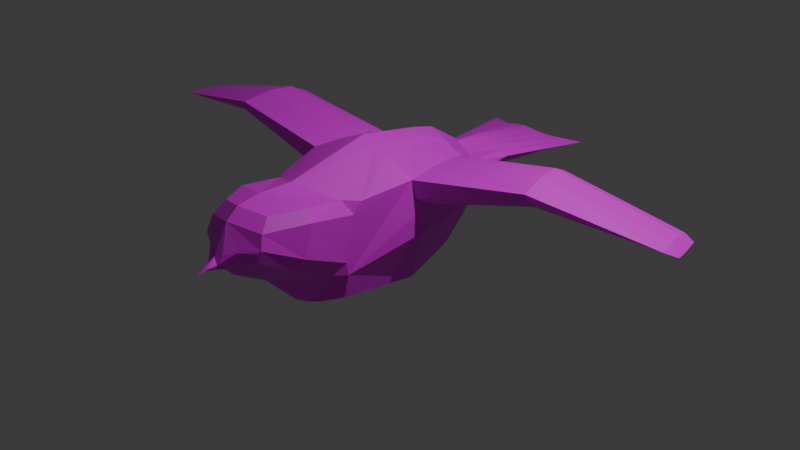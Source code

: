 # Source: pigeon.blend  (saved by Blender 4.4.32; exported with 4.5.12 LTS)
import bpy
from mathutils import Matrix  # noqa: F401  (used for matrix-valued properties, if any)

bpy.ops.wm.read_factory_settings(use_empty=True)
scene = bpy.context.scene
scene.name = 'Scene'

# ---- collections
col_collection = bpy.data.collections.new('Collection'); scene.collection.children.link(col_collection)

# ---- images (referenced by path relative to the original .blend; pixels are not part of the script)
import os
ASSET_DIR = os.environ.get("B2B_ASSET_DIR", "")  # directory of the original .blend (textures are referenced by path, not embedded)
HERE = os.path.dirname(os.path.abspath(__file__))  # packed textures are extracted next to this script under _unpacked/

def load_image(name, relpath, width, height, colorspace="sRGB"):
    """Load a texture the original file referenced (path relative to the .blend, or extracted next to this script)."""
    p = next((c for c in (os.path.join(HERE, relpath), os.path.join(ASSET_DIR, relpath)) if relpath and os.path.exists(c)), "")
    if p:
        img = bpy.data.images.load(p, check_existing=True)
        img.name = name
    else:  # same state as the original file: an image datablock whose file is absent (Cycles renders it pink)
        img = bpy.data.images.new(name, width, height)
        img.source = "FILE"
        img.filepath = "//" + (relpath or name)
    img.colorspace_settings.name = colorspace
    return img
img_pigeon_defaultmaterial_basemap_png = load_image('pigeon_DefaultMaterial_BaseMap.png', 'pigeon_DefaultMaterial_BaseMap.png', 1024, 1024, 'sRGB')

# ---- materials (node trees are filled in below, after node groups)
mat_material_001 = bpy.data.materials.new('Material.001')

# ---- material node trees
mat_material_001.use_nodes = True; mat_material_001.node_tree.nodes.clear()
_N = mat_material_001.node_tree.nodes; _L = mat_material_001.node_tree.links
n0 = _N.new('ShaderNodeBsdfPrincipled'); n0.name = 'Principled BSDF'; n0.location = (10, 300)
n1 = _N.new('ShaderNodeOutputMaterial'); n1.name = 'Material Output'; n1.location = (300, 300)
n2 = _N.new('ShaderNodeTexImage'); n2.name = 'Image Texture'; n2.location = (-280, 275)
n2.image = img_pigeon_defaultmaterial_basemap_png
_L.new(n0.outputs[0], n1.inputs[0])
_L.new(n2.outputs[0], n0.inputs[0])
n1.is_active_output = True

# ---- world
world_world = bpy.data.worlds.new('World'); scene.world = world_world
world_world.use_nodes = True; world_world.node_tree.nodes.clear()
_N = world_world.node_tree.nodes; _L = world_world.node_tree.links
n0 = _N.new('ShaderNodeOutputWorld'); n0.name = 'World Output'; n0.location = (300, 300)
n1 = _N.new('ShaderNodeBackground'); n1.name = 'Background'; n1.location = (10, 300)
n1.inputs[0].default_value = (0.05088, 0.05088, 0.05088, 1.0)
_L.new(n1.outputs[0], n0.inputs[0])
n0.is_active_output = True
world_world.color = (0.05088, 0.05088, 0.05088)
world_world.sun_shadow_jitter_overblur = 0.0

# ---- lights
light_light = bpy.data.lights.new('Light', 'POINT')
light_light.energy = 1000.0
light_light.shadow_soft_size = 0.1

# ---- meshes
me_cube_001 = bpy.data.meshes.new('Cube.001')
me_cube_001.from_pydata([(0.5563, -1.288, -0.5462), (0.5403, 0.6769, -0.5822), (0.6203, 0.7782, 0.5419), (0.0, 0.8566, -0.7188), (0.0, 0.9874, 0.7046), (0.7148, 0.9783, -3.276e-09), (0.6461, -0.19, -0.7188), (0.7626, -0.3355, 0.6514), (0.0, -1.506, -0.6902), (0.0, -1.506, 0.8189), (0.9102, -0.3355, 0.01807), (0.0, -1.964, -0.2289), (0.0, -0.19, -0.9004), (0.0, -0.2924, 1.006), (0.0, -1.98, 0.8587), (0.0, -2.438, 0.05538), (0.2155, 1.485, -0.1586), (0.0, 1.575, -0.2209), (0.0, 1.56, 0.3333), (0.214, 1.473, 0.2524), (0.353, 1.575, -1.131e-08), (0.2723, 1.999, -0.09813), (0.0, 2.084, -0.2048), (0.0, 2.112, 0.2665), (0.2664, 2.037, 0.1852), (0.456, 2.046, 0.07204), (0.3309, 3.297, -0.261), (0.0, 3.141, -0.2969), (0.0, 3.11, 0.06247), (0.3218, 3.076, 0.0233), (0.7285, 3.476, -0.1189), (0.0, 3.298, -0.1198), (0.4733, -1.208, 0.6324), (0.5962, -1.146, 0.4675), (0.608, -1.025, 0.5981), (0.474, -1.803, 0.7434), (0.5922, -1.8, 0.6159), (0.3178, -2.181, 0.7547), (0.38, -2.325, 0.6211), (0.0, -2.3, 0.8279), (0.0, -2.468, 0.7051), (0.6105, -1.295, -0.07418), (0.5031, -1.46, -0.2053), (0.6237, -1.283, -0.2326), (0.6141, -1.941, 0.2445), (0.5149, -2.057, 0.1289), (0.4156, -2.385, 0.459), (0.0, -2.906, 0.2438), (0.0, -2.67, 0.3714), (0.3866, -2.42, 0.4278), (0.3807, -2.398, 0.3101), (0.2515, -1.712, -0.244), (0.2574, -2.248, 0.09214), (0.2051, -2.535, 0.4265), (0.1904, -2.529, 0.305), (0.1258, -1.858, -0.2382), (0.1287, -2.363, 0.06423), (0.0904, -2.636, 0.3946), (0.07007, -2.698, 0.3033), (0.0, -2.564, 0.1958), (0.4478, -2.228, 0.2195), (0.2239, -2.388, 0.1986), (0.09242, -2.514, 0.1932), (0.0, -2.805, 0.2596), (0.0, -2.778, 0.3169), (0.03719, -2.803, 0.2898), (0.5932, 0.2435, -0.6659), (0.6915, 0.2213, 0.6316), (0.839, 0.3214, 0.009034), (0.0, 0.3333, -0.8096), (0.0, 0.3475, 0.8658), (0.2701, 0.7668, -0.6351), (0.2854, 0.8828, 0.643), (0.2932, -1.397, -0.6505), (0.323, -0.19, -0.8096), (0.3565, -0.314, 0.8544), (0.09389, 1.53, -0.1757), (0.09315, 1.516, 0.2928), (0.1546, 2.042, -0.153), (0.1517, 2.074, 0.2259), (0.1978, 3.219, -0.2789), (0.1932, 3.093, 0.04288), (0.3965, 3.387, -0.1193), (0.3209, 0.2844, 0.738), (0.1351, 0.8117, -0.6924), (0.1615, -0.19, -0.855), (0.1782, -0.3032, 0.93), (0.03311, 1.552, -0.2123), (0.09578, 2.063, -0.1774), (0.1312, 3.18, -0.2879), (0.2306, 3.342, -0.1196), (0.1427, 0.9351, 0.6738), (0.1466, -1.452, -0.6827), (0.03274, 1.538, 0.3131), (0.09432, 2.093, 0.2462), (0.1289, 3.101, 0.05267), (0.1605, 0.316, 0.8126), (0.5667, 0.4602, -0.6395), (0.6559, 0.4998, 0.6065), (0.7769, 0.6498, 0.004517), (0.0, 0.595, -0.7642), (0.0, 0.6674, 0.7959), (0.2834, 0.5276, -0.7019), (0.3031, 0.5836, 0.6905), (0.1417, 0.5613, -0.733), (0.1516, 0.6255, 0.7539), (0.6052, 0.1447, -0.678), (0.7077, 0.0945, 0.643), (0.8674, 0.1718, 0.01109), (0.0, 0.2141, -0.8303), (0.0, 0.2017, 0.8977), (0.3026, 0.1794, -0.7541), (0.329, 0.1481, 0.7597), (0.1513, 0.1968, -0.7922), (0.1645, 0.1749, 0.8393), (0.6737, 0.3605, 0.619), (0.808, 0.4856, 0.006776), (0.0, 0.4641, -0.7869), (0.0, 0.5075, 0.8309), (0.312, 0.434, 0.7143), (0.156, 0.4707, 0.7832), (0.58, 0.3518, -0.6527), (0.1827, 0.4475, -0.9637), (0.1813, 0.4989, -0.9383), (0.2554, 0.4063, -0.7755), (0.252, 0.4093, -0.7751), (0.2564, 0.4133, -0.7729), (0.2591, 0.4096, -0.7736), (0.1775, 0.3905, -0.7803), (0.1738, 0.3857, -0.7811), (0.1704, 0.3911, -0.7807), (0.1731, 0.3931, -0.7796), (0.2477, 0.4123, -0.9155), (0.2432, 0.4171, -0.9165), (0.1932, 0.4216, -0.9249), (0.1976, 0.4253, -0.9249), (0.2334, 0.467, -0.9348), (0.2303, 0.4649, -0.934), (0.171, 0.4651, -0.9257), (0.1676, 0.4673, -0.9265), (0.2231, 0.4968, -0.9188), (0.1757, 0.5088, -0.909), (0.2516, 0.4094, -0.8455), (0.2478, 0.413, -0.8458), (0.1927, 0.4081, -0.8526), (0.1885, 0.4038, -0.8532), (0.2534, 0.4109, -0.8804), (0.2497, 0.4157, -0.88), (0.1911, 0.4174, -0.888), (0.1871, 0.4128, -0.8892), (0.2502, 0.4168, -0.8987), (0.2539, 0.4116, -0.8978), (0.1922, 0.4217, -0.9069), (0.188, 0.4172, -0.9071), (0.2487, 0.3085, -0.7913), (0.2499, 0.3101, -0.791), (0.251, 0.3086, -0.7908), (0.2503, 0.3077, -0.7909), (0.1757, 0.2926, -0.7937), (0.1769, 0.2916, -0.7938), (0.1754, 0.2901, -0.7938), (0.1745, 0.2916, -0.794), (0.2495, 0.3634, -0.9155), (0.2544, 0.3582, -0.9118), (0.188, 0.3727, -0.9198), (0.1852, 0.3686, -0.9164), (0.2318, 0.4603, -0.9671), (0.2349, 0.4638, -0.9673), (0.1674, 0.4646, -0.9594), (0.1716, 0.4609, -0.9607), (0.2194, 0.457, -0.9361), (0.2183, 0.4557, -0.9378), (0.2169, 0.4562, -0.9362), (0.2217, 0.4479, -0.9655), (0.2215, 0.4475, -0.9664), (0.2195, 0.4464, -0.9665), (0.1796, 0.4578, -0.934), (0.1784, 0.4592, -0.9316), (0.1807, 0.4582, -0.9326), (0.2076, 0.4467, -0.9679), (0.2089, 0.4482, -0.9674), (0.2098, 0.4467, -0.9678), (0.2095, 0.4562, -0.9369), (0.2083, 0.4567, -0.9354), (0.2107, 0.4565, -0.9356), (0.1948, 0.4486, -0.9664), (0.1968, 0.4471, -0.9672), (0.1946, 0.4471, -0.9668), (0.1978, 0.4572, -0.9343), (0.1965, 0.4569, -0.9356), (0.1954, 0.4574, -0.9341), (0.2352, 0.4866, -0.9452), (0.2343, 0.488, -0.9444), (0.2206, 0.495, -0.9205), (0.2217, 0.4969, -0.9185), (0.2223, 0.4873, -0.9428), (0.2236, 0.4883, -0.9437), (0.1692, 0.4981, -0.9369), (0.1703, 0.4992, -0.9375), (0.1763, 0.5087, -0.9091), (0.1777, 0.508, -0.911), (0.2057, 0.5049, -0.9181), (0.204, 0.5071, -0.9157), (0.2094, 0.4971, -0.9398), (0.2085, 0.4981, -0.9405), (0.1958, 0.4975, -0.9389), (0.1967, 0.4984, -0.9398), (0.2005, 0.5056, -0.9168), (0.2021, 0.5074, -0.9151), (0.1805, 0.3306, -0.8551), (0.1816, 0.3293, -0.8551), (0.251, 0.3327, -0.8493), (0.2522, 0.3341, -0.8491), (0.2522, 0.3448, -0.8782), (0.2534, 0.3462, -0.8782), (0.1828, 0.3497, -0.8859), (0.1839, 0.3482, -0.8857), (0.254, 0.3522, -0.8927), (0.2528, 0.3509, -0.8927), (0.184, 0.3593, -0.9013), (0.1851, 0.3576, -0.901), (0.2277, 0.4943, -0.9219), (0.2258, 0.4961, -0.9204), (0.173, 0.5083, -0.9106), (0.1716, 0.5067, -0.912), (0.2328, 0.4198, -0.8806), (0.23, 0.4197, -0.878), (0.2353, 0.419, -0.878), (0.2313, 0.4217, -0.9014), (0.2338, 0.4212, -0.8978), (0.2366, 0.4207, -0.9007), (0.2147, 0.4201, -0.8798), (0.2122, 0.4205, -0.8831), (0.2095, 0.4198, -0.881), (0.2131, 0.4227, -0.9005), (0.2159, 0.4229, -0.9033), (0.2105, 0.4229, -0.904), (0.2327, 0.45, -0.8596), (0.2297, 0.4497, -0.8571), (0.2311, 0.4517, -0.871), (0.2335, 0.4511, -0.8676), (0.2145, 0.4501, -0.8589), (0.212, 0.4507, -0.862), (0.2127, 0.4525, -0.8704), (0.2157, 0.4529, -0.8729), (0.2249, 0.4747, -0.8589), (0.2285, 0.4722, -0.8599), (0.2306, 0.4688, -0.8621), (0.2304, 0.4658, -0.8647), (0.2176, 0.4713, -0.8641), (0.2196, 0.4739, -0.8614), (0.2194, 0.4651, -0.8683), (0.2175, 0.469, -0.8659), (0.2835, 1.524, 0.1262), (0.3612, 2.041, 0.1286), (0.5251, 3.276, -0.04779), (0.0, 3.204, -0.02866), (0.7901, 0.2714, 0.3203), (0.2949, 3.24, -0.03823), (0.1797, 3.222, -0.03344), (0.7412, 0.5748, 0.3055), (0.8123, 0.1331, 0.327), (0.7657, 0.4231, 0.3129), (2.099, 0.4666, 0.8733), (2.115, 0.3412, 0.8846), (2.13, 0.2269, 0.8949), (2.179, -0.1605, 0.8375), (2.051, 0.8429, 0.7389), (2.083, 0.5921, 0.862), (2.204, 0.3863, 0.6932), (2.16, 0.6597, 0.6799), (2.224, 0.2617, 0.6993), (2.182, 0.523, 0.6866), (3.624, 0.5952, 0.5076), (3.635, 0.5114, 0.5152), (3.645, 0.435, 0.5221), (3.678, 0.1762, 0.5116), (3.592, 0.8466, 0.4494), (3.614, 0.679, 0.5001), (3.778, 0.5415, 0.4204), (3.751, 0.7027, 0.4127), (3.788, 0.473, 0.4239), (3.763, 0.6328, 0.4159), (0.6719, 0.8498, 0.3622), (0.7046, 0.8024, 0.2944), (0.6979, 0.903, 0.2188), (0.6545, 0.9423, 0.2744), (0.8533, -0.2595, 0.3551), (0.8346, -0.3355, 0.4391), (0.872, -0.3355, 0.2851), (2.128, 0.8583, 0.6385), (2.083, 0.8869, 0.6824), (2.26, -0.08436, 0.6883), (2.224, -0.1605, 0.7607), (3.738, 0.784, 0.4088), (3.592, 0.8466, 0.4494), (3.678, 0.1762, 0.5116), (3.806, 0.3054, 0.4359), (-0.5563, -1.288, -0.5462), (-0.5403, 0.6769, -0.5822), (-0.6203, 0.7782, 0.5419), (-0.7148, 0.9783, -3.276e-09), (-0.6461, -0.19, -0.7188), (-0.7626, -0.3355, 0.6514), (-0.9102, -0.3355, 0.01807), (-0.2155, 1.485, -0.1586), (-0.214, 1.473, 0.2524), (-0.353, 1.575, -1.131e-08), (-0.2723, 1.999, -0.09813), (-0.2664, 2.037, 0.1852), (-0.456, 2.046, 0.07204), (-0.3309, 3.297, -0.261), (-0.3218, 3.076, 0.0233), (-0.7285, 3.476, -0.1189), (-0.4733, -1.208, 0.6324), (-0.5962, -1.146, 0.4675), (-0.608, -1.025, 0.5981), (-0.474, -1.803, 0.7434), (-0.5922, -1.8, 0.6159), (-0.3178, -2.181, 0.7547), (-0.38, -2.325, 0.6211), (-0.6105, -1.295, -0.07418), (-0.5031, -1.46, -0.2053), (-0.6237, -1.283, -0.2326), (-0.6141, -1.941, 0.2445), (-0.5149, -2.057, 0.1289), (-0.4156, -2.385, 0.459), (-0.3866, -2.42, 0.4278), (-0.3807, -2.398, 0.3101), (-0.2515, -1.712, -0.244), (-0.2574, -2.248, 0.09214), (-0.2051, -2.535, 0.4265), (-0.1904, -2.529, 0.305), (-0.1258, -1.858, -0.2382), (-0.1287, -2.363, 0.06423), (-0.0904, -2.636, 0.3946), (-0.07007, -2.698, 0.3033), (-0.4478, -2.228, 0.2195), (-0.2239, -2.388, 0.1986), (-0.09242, -2.514, 0.1932), (-0.03719, -2.803, 0.2898), (-0.5932, 0.2435, -0.6659), (-0.6915, 0.2213, 0.6316), (-0.839, 0.3214, 0.009034), (-0.2701, 0.7668, -0.6351), (-0.2854, 0.8828, 0.643), (-0.2932, -1.397, -0.6505), (-0.323, -0.19, -0.8096), (-0.3565, -0.314, 0.8544), (-0.09389, 1.53, -0.1757), (-0.09315, 1.516, 0.2928), (-0.1546, 2.042, -0.153), (-0.1517, 2.074, 0.2259), (-0.1978, 3.219, -0.2789), (-0.1932, 3.093, 0.04288), (-0.3965, 3.387, -0.1193), (-0.3209, 0.2844, 0.738), (-0.1351, 0.8117, -0.6924), (-0.1615, -0.19, -0.855), (-0.1782, -0.3032, 0.93), (-0.03311, 1.552, -0.2123), (-0.09578, 2.063, -0.1774), (-0.1312, 3.18, -0.2879), (-0.2306, 3.342, -0.1196), (-0.1427, 0.9351, 0.6738), (-0.1466, -1.452, -0.6827), (-0.03274, 1.538, 0.3131), (-0.09432, 2.093, 0.2462), (-0.1289, 3.101, 0.05267), (-0.1605, 0.316, 0.8126), (-0.5667, 0.4602, -0.6395), (-0.6559, 0.4998, 0.6065), (-0.7769, 0.6498, 0.004517), (-0.2834, 0.5276, -0.7019), (-0.3031, 0.5836, 0.6905), (-0.1417, 0.5613, -0.733), (-0.1516, 0.6255, 0.7539), (-0.6052, 0.1447, -0.678), (-0.7077, 0.0945, 0.643), (-0.8674, 0.1718, 0.01109), (-0.3026, 0.1794, -0.7541), (-0.329, 0.1481, 0.7597), (-0.1513, 0.1968, -0.7922), (-0.1645, 0.1749, 0.8393), (-0.6737, 0.3605, 0.619), (-0.808, 0.4856, 0.006776), (-0.312, 0.434, 0.7143), (-0.156, 0.4707, 0.7832), (-0.58, 0.3518, -0.6527), (-0.1827, 0.4475, -0.9637), (-0.1813, 0.4989, -0.9383), (-0.2554, 0.4063, -0.7755), (-0.252, 0.4093, -0.7751), (-0.2564, 0.4133, -0.7729), (-0.2591, 0.4096, -0.7736), (-0.1775, 0.3905, -0.7803), (-0.1738, 0.3857, -0.7811), (-0.1704, 0.3911, -0.7807), (-0.1731, 0.3931, -0.7796), (-0.2477, 0.4123, -0.9155), (-0.2432, 0.4171, -0.9165), (-0.1932, 0.4216, -0.9249), (-0.1976, 0.4253, -0.9249), (-0.2334, 0.467, -0.9348), (-0.2303, 0.4649, -0.934), (-0.171, 0.4651, -0.9257), (-0.1676, 0.4673, -0.9265), (-0.2231, 0.4968, -0.9188), (-0.1757, 0.5088, -0.909), (-0.2516, 0.4094, -0.8455), (-0.2478, 0.413, -0.8458), (-0.1927, 0.4081, -0.8526), (-0.1885, 0.4038, -0.8532), (-0.2534, 0.4109, -0.8804), (-0.2497, 0.4157, -0.88), (-0.1911, 0.4174, -0.888), (-0.1871, 0.4128, -0.8892), (-0.2502, 0.4168, -0.8987), (-0.2539, 0.4116, -0.8978), (-0.1922, 0.4217, -0.9069), (-0.188, 0.4172, -0.9071), (-0.2487, 0.3085, -0.7913), (-0.2499, 0.3101, -0.791), (-0.251, 0.3086, -0.7908), (-0.2503, 0.3077, -0.7909), (-0.1757, 0.2926, -0.7937), (-0.1769, 0.2916, -0.7938), (-0.1754, 0.2901, -0.7938), (-0.1745, 0.2916, -0.794), (-0.2495, 0.3634, -0.9155), (-0.2544, 0.3582, -0.9118), (-0.188, 0.3727, -0.9198), (-0.1852, 0.3686, -0.9164), (-0.2318, 0.4603, -0.9671), (-0.2349, 0.4638, -0.9673), (-0.1674, 0.4646, -0.9594), (-0.1716, 0.4609, -0.9607), (-0.2194, 0.457, -0.9361), (-0.2183, 0.4557, -0.9378), (-0.2169, 0.4562, -0.9362), (-0.2217, 0.4479, -0.9655), (-0.2215, 0.4475, -0.9664), (-0.2195, 0.4464, -0.9665), (-0.1796, 0.4578, -0.934), (-0.1784, 0.4592, -0.9316), (-0.1807, 0.4582, -0.9326), (-0.2076, 0.4467, -0.9679), (-0.2089, 0.4482, -0.9674), (-0.2098, 0.4467, -0.9678), (-0.2095, 0.4562, -0.9369), (-0.2083, 0.4567, -0.9354), (-0.2107, 0.4565, -0.9356), (-0.1948, 0.4486, -0.9664), (-0.1968, 0.4471, -0.9672), (-0.1946, 0.4471, -0.9668), (-0.1978, 0.4572, -0.9343), (-0.1965, 0.4569, -0.9356), (-0.1954, 0.4574, -0.9341), (-0.2352, 0.4866, -0.9452), (-0.2343, 0.488, -0.9444), (-0.2206, 0.495, -0.9205), (-0.2217, 0.4969, -0.9185), (-0.2223, 0.4873, -0.9428), (-0.2236, 0.4883, -0.9437), (-0.1692, 0.4981, -0.9369), (-0.1703, 0.4992, -0.9375), (-0.1763, 0.5087, -0.9091), (-0.1777, 0.508, -0.911), (-0.2057, 0.5049, -0.9181), (-0.204, 0.5071, -0.9157), (-0.2094, 0.4971, -0.9398), (-0.2085, 0.4981, -0.9405), (-0.1958, 0.4975, -0.9389), (-0.1967, 0.4984, -0.9398), (-0.2005, 0.5056, -0.9168), (-0.2021, 0.5074, -0.9151), (-0.1805, 0.3306, -0.8551), (-0.1816, 0.3293, -0.8551), (-0.251, 0.3327, -0.8493), (-0.2522, 0.3341, -0.8491), (-0.2522, 0.3448, -0.8782), (-0.2534, 0.3462, -0.8782), (-0.1828, 0.3497, -0.8859), (-0.1839, 0.3482, -0.8857), (-0.254, 0.3522, -0.8927), (-0.2528, 0.3509, -0.8927), (-0.184, 0.3593, -0.9013), (-0.1851, 0.3576, -0.901), (-0.2277, 0.4943, -0.9219), (-0.2258, 0.4961, -0.9204), (-0.173, 0.5083, -0.9106), (-0.1716, 0.5067, -0.912), (-0.2328, 0.4198, -0.8806), (-0.23, 0.4197, -0.878), (-0.2353, 0.419, -0.878), (-0.2313, 0.4217, -0.9014), (-0.2338, 0.4212, -0.8978), (-0.2366, 0.4207, -0.9007), (-0.2147, 0.4201, -0.8798), (-0.2122, 0.4205, -0.8831), (-0.2095, 0.4198, -0.881), (-0.2131, 0.4227, -0.9005), (-0.2159, 0.4229, -0.9033), (-0.2105, 0.4229, -0.904), (-0.2327, 0.45, -0.8596), (-0.2297, 0.4497, -0.8571), (-0.2311, 0.4517, -0.871), (-0.2335, 0.4511, -0.8676), (-0.2145, 0.4501, -0.8589), (-0.212, 0.4507, -0.862), (-0.2127, 0.4525, -0.8704), (-0.2157, 0.4529, -0.8729), (-0.2249, 0.4747, -0.8589), (-0.2285, 0.4722, -0.8599), (-0.2306, 0.4688, -0.8621), (-0.2304, 0.4658, -0.8647), (-0.2176, 0.4713, -0.8641), (-0.2196, 0.4739, -0.8614), (-0.2194, 0.4651, -0.8683), (-0.2175, 0.469, -0.8659), (-0.2835, 1.524, 0.1262), (-0.3612, 2.041, 0.1286), (-0.5251, 3.276, -0.04779), (-0.7901, 0.2714, 0.3203), (-0.2949, 3.24, -0.03823), (-0.1797, 3.222, -0.03344), (-0.7412, 0.5748, 0.3055), (-0.8123, 0.1331, 0.327), (-0.7657, 0.4231, 0.3129), (-2.099, 0.4666, 0.8733), (-2.115, 0.3412, 0.8846), (-2.13, 0.2269, 0.8949), (-2.179, -0.1605, 0.8375), (-2.051, 0.8429, 0.7389), (-2.083, 0.5921, 0.862), (-2.204, 0.3863, 0.6932), (-2.16, 0.6597, 0.6799), (-2.224, 0.2617, 0.6993), (-2.182, 0.523, 0.6866), (-3.624, 0.5952, 0.5076), (-3.635, 0.5114, 0.5152), (-3.645, 0.435, 0.5221), (-3.678, 0.1762, 0.5116), (-3.592, 0.8466, 0.4494), (-3.614, 0.679, 0.5001), (-3.778, 0.5415, 0.4204), (-3.751, 0.7027, 0.4127), (-3.788, 0.473, 0.4239), (-3.763, 0.6328, 0.4159), (-0.6719, 0.8498, 0.3622), (-0.7046, 0.8024, 0.2944), (-0.6979, 0.903, 0.2188), (-0.6545, 0.9423, 0.2744), (-0.8533, -0.2595, 0.3551), (-0.8346, -0.3355, 0.4391), (-0.872, -0.3355, 0.2851), (-2.128, 0.8583, 0.6385), (-2.083, 0.8869, 0.6824), (-2.26, -0.08436, 0.6883), (-2.224, -0.1605, 0.7607), (-3.738, 0.784, 0.4088), (-3.592, 0.8466, 0.4494), (-3.678, 0.1762, 0.5116), (-3.806, 0.3054, 0.4359), (0.8888, -0.08186, 0.01458), (0.0, 0.01206, -0.8654), (0.6257, -0.02264, -0.6984), (0.3128, -0.005287, -0.7819), (0.1564, 0.003388, -0.8236), (-0.8888, -0.08186, 0.01458), (-0.6257, -0.02264, -0.6984), (-0.3128, -0.005287, -0.7819), (-0.1564, 0.003388, -0.8236)], [(0, 51), (55, 73), (11, 92), (32, 75), (9, 86), (298, 329), (333, 346), (11, 365), (314, 348), (9, 359)], [(84, 3, 17, 87), (283, 2, 267, 291), (32, 9, 14, 35), (287, 261, 271, 292), (51, 42, 45, 52), (6, 0, 73, 74), (49, 46, 38, 40, 48, 57, 53), (35, 14, 39, 37), (41, 33, 36, 44), (0, 43, 42, 51, 55, 11, 8, 92, 73), (7, 75, 86, 13, 9, 32, 34), (6, 10, 43, 0), (44, 36, 38, 46), (61, 60, 50, 54), (87, 17, 22, 88), (253, 20, 25, 254), (5, 1, 16, 20), (72, 2, 19, 77), (254, 25, 30, 255), (20, 16, 21, 25), (77, 19, 24, 79), (258, 81, 29, 255), (80, 82, 30, 26), (88, 22, 27, 89), (25, 21, 26, 30), (79, 24, 29, 81), (32, 33, 34), (32, 35, 36, 33), (37, 39, 40, 38), (35, 37, 38, 36), (41, 42, 43), (45, 42, 41, 44), (49, 50, 60, 45, 44, 46), (57, 48, 64, 65, 58), (49, 53, 54, 50), (62, 61, 54, 58), (55, 51, 52, 56), (11, 55, 56, 15), (59, 62, 58, 65, 63), (53, 57, 58, 54), (15, 56, 62, 59), (56, 52, 61, 62), (52, 45, 60, 61), (65, 64, 47), (63, 65, 47), (120, 118, 70, 96), (128, 125, 143, 144), (261, 287, 289, 10, 564, 108), (121, 116, 68, 66), (567, 74, 85, 568), (564, 10, 6, 566), (10, 289, 288, 7, 34, 33, 41, 43), (110, 13, 86, 114), (568, 85, 12, 565), (74, 73, 92, 85), (115, 119, 83, 67), (94, 79, 81, 95), (21, 78, 80, 26), (89, 90, 82, 80), (259, 95, 81, 258), (93, 77, 79, 94), (91, 72, 77, 93), (16, 76, 78, 21), (1, 71, 76, 16), (92, 8, 12, 85), (4, 91, 93, 18), (18, 93, 94, 23), (256, 28, 95, 259), (27, 31, 90, 89), (23, 94, 95, 28), (100, 104, 131, 130, 117), (566, 6, 74, 567), (119, 120, 96, 83), (78, 88, 89, 80), (76, 87, 88, 78), (71, 84, 87, 76), (112, 75, 7, 107), (114, 86, 75, 112), (72, 91, 105, 103), (3, 84, 104, 100), (2, 72, 103, 98), (84, 71, 102, 104), (1, 5, 99, 97), (7, 288, 293, 266), (71, 1, 97, 102), (91, 4, 101, 105), (83, 96, 114, 112), (158, 129, 145, 209), (67, 83, 112, 107), (124, 155, 212, 142), (66, 68, 108, 106), (261, 257, 269, 271), (154, 159, 210, 211), (96, 70, 110, 114), (103, 105, 120, 119), (151, 217, 163, 132), (98, 103, 119, 115), (157, 156, 66, 106, 111), (97, 99, 116, 121), (115, 67, 264, 263), (104, 102, 126, 125, 128, 131), (105, 101, 118, 120), (165, 134, 139, 168), (122, 169, 198, 123), (122, 176, 178, 190, 189, 185, 187), (132, 163, 167, 136), (185, 189, 207, 205), (166, 174, 196, 192), (234, 232, 242, 243), (219, 153, 134, 165), (218, 220, 164, 162), (136, 167, 191, 221), (176, 122, 123, 200), (135, 133, 137, 170, 172, 184, 183, 188, 190, 178, 177, 138), (138, 177, 199, 141), (206, 208, 202, 204), (181, 180, 182, 184, 172, 171, 173, 175), (170, 137, 140, 194), (173, 171, 193, 195), (213, 216, 220, 218), (209, 145, 149, 215), (182, 180, 203, 201), (179, 186, 206, 204), (223, 141, 199, 200, 123, 198), (196, 194, 140, 222, 192), (188, 183, 202, 208), (168, 139, 224, 197), (160, 159, 154, 157, 111, 113), (102, 97, 121, 127, 126), (69, 161, 160, 113, 109), (162, 164, 169, 122, 187, 186, 179, 181, 175, 174, 166), (142, 212, 214, 146), (231, 226, 238, 241), (215, 149, 153, 219), (211, 210, 216, 213), (146, 214, 217, 151), (228, 235, 244, 239), (140, 137, 136, 221, 222), (251, 252, 249, 250, 245, 246, 247, 248), (237, 240, 247, 246), (148, 233, 232, 234, 236, 152), (230, 229, 225, 227, 147, 150), (152, 236, 235, 228, 230, 150, 133, 135), (144, 143, 147, 227, 226, 231, 233, 148), (239, 244, 251, 248), (243, 242, 249, 252), (241, 238, 245, 250), (124, 125, 126, 127), (128, 129, 130, 131), (151, 132, 133, 150), (145, 129, 128, 144), (135, 138, 139, 134), (137, 133, 132, 136), (138, 141, 223, 224, 139), (124, 142, 143, 125), (149, 145, 144, 148), (142, 146, 147, 143), (153, 149, 148, 152), (146, 151, 150, 147), (134, 153, 152, 135), (117, 130, 129, 158, 161, 69), (154, 155, 156, 157), (158, 159, 160, 161), (170, 171, 172), (173, 174, 175), (176, 177, 178), (179, 180, 181), (182, 183, 184), (185, 186, 187), (188, 189, 190), (210, 159, 158, 209), (218, 162, 163, 217), (169, 164, 165, 168), (162, 166, 167, 163), (194, 196, 195, 193), (173, 195, 196, 174), (191, 167, 166, 192), (170, 194, 193, 171), (201, 203, 204, 202), (208, 206, 205, 207), (199, 177, 176, 200), (182, 201, 202, 183), (207, 189, 188, 208), (198, 169, 168, 197), (179, 204, 203, 180), (206, 186, 185, 205), (216, 210, 209, 215), (154, 211, 212, 155), (211, 213, 214, 212), (220, 216, 215, 219), (213, 218, 217, 214), (164, 220, 219, 165), (192, 222, 221, 191), (223, 198, 197, 224), (124, 127, 121, 66, 156, 155), (225, 226, 227), (228, 229, 230), (231, 232, 233), (234, 235, 236), (231, 241, 242, 232), (244, 235, 234, 243), (225, 237, 238, 226), (240, 229, 228, 239), (241, 250, 249, 242), (251, 244, 243, 252), (237, 246, 245, 238), (247, 240, 239, 248), (225, 229, 240, 237), (99, 260, 262, 116), (68, 257, 261, 108), (2, 283, 286, 253, 19), (31, 256, 259, 90), (90, 259, 258, 82), (262, 260, 270, 272), (116, 262, 257, 68), (82, 258, 255, 30), (24, 254, 255, 29), (19, 253, 254, 24), (260, 284, 290, 270), (268, 263, 273, 278), (294, 295, 277, 278, 280), (263, 264, 274, 273), (264, 265, 275, 274), (266, 293, 296, 276), (286, 285, 5, 20, 253), (67, 107, 265, 264), (107, 7, 266, 265), (98, 115, 263, 268), (257, 262, 272, 269), (291, 267, 277, 295), (2, 98, 268, 267), (282, 273, 274, 279), (275, 276, 296, 297, 281), (279, 274, 275, 281), (280, 278, 273, 282), (272, 270, 280, 282), (265, 266, 276, 275), (269, 272, 282, 279), (270, 290, 294, 280), (271, 269, 279, 281), (267, 268, 278, 277), (292, 271, 281, 297), (283, 284, 285, 286), (287, 288, 289), (291, 295, 294, 290), (293, 288, 287, 292), (290, 284, 283, 291), (296, 293, 292, 297), (5, 285, 284, 260, 99), (357, 360, 17, 3), (549, 557, 533, 300), (314, 317, 14, 9), (553, 558, 537, 527), (329, 330, 325, 322), (302, 347, 346, 298), (327, 331, 335, 48, 40, 320, 326), (317, 319, 39, 14), (321, 324, 318, 315), (298, 346, 365, 8, 11, 333, 329, 322, 323), (303, 316, 314, 9, 13, 359, 348), (302, 298, 323, 304), (324, 326, 320, 318), (338, 332, 328, 337), (360, 361, 22, 17), (520, 521, 310, 307), (301, 307, 305, 299), (345, 350, 306, 300), (521, 522, 313, 310), (307, 310, 308, 305), (350, 352, 309, 306), (524, 522, 312, 354), (353, 311, 313, 355), (361, 362, 27, 22), (310, 313, 311, 308), (352, 354, 312, 309), (314, 316, 315), (314, 315, 318, 317), (319, 320, 40, 39), (317, 318, 320, 319), (321, 323, 322), (325, 324, 321, 322), (327, 326, 324, 325, 337, 328), (335, 336, 340, 64, 48), (327, 328, 332, 331), (339, 336, 332, 338), (333, 334, 330, 329), (11, 15, 334, 333), (59, 63, 340, 336, 339), (331, 332, 336, 335), (15, 59, 339, 334), (334, 339, 338, 330), (330, 338, 337, 325), (340, 47, 64), (63, 47, 340), (387, 369, 70, 118), (395, 411, 410, 392), (527, 379, 569, 304, 555, 553), (388, 341, 343, 385), (571, 572, 358, 347), (569, 570, 302, 304), (304, 323, 321, 315, 316, 303, 554, 555), (110, 383, 359, 13), (572, 565, 12, 358), (347, 358, 365, 346), (384, 342, 356, 386), (367, 368, 354, 352), (308, 311, 353, 351), (362, 353, 355, 363), (525, 524, 354, 368), (366, 367, 352, 350), (364, 366, 350, 345), (305, 308, 351, 349), (299, 305, 349, 344), (365, 358, 12, 8), (4, 18, 366, 364), (18, 23, 367, 366), (256, 525, 368, 28), (27, 362, 363, 31), (23, 28, 368, 367), (100, 117, 397, 398, 375), (570, 571, 347, 302), (386, 356, 369, 387), (351, 353, 362, 361), (349, 351, 361, 360), (344, 349, 360, 357), (381, 378, 303, 348), (383, 381, 348, 359), (345, 374, 376, 364), (3, 100, 375, 357), (300, 371, 374, 345), (357, 375, 373, 344), (299, 370, 372, 301), (303, 532, 559, 554), (344, 373, 370, 299), (364, 376, 101, 4), (356, 381, 383, 369), (425, 476, 412, 396), (342, 378, 381, 356), (391, 409, 479, 422), (341, 377, 379, 343), (527, 537, 535, 523), (421, 478, 477, 426), (369, 383, 110, 70), (374, 386, 387, 376), (418, 399, 430, 484), (371, 384, 386, 374), (424, 380, 377, 341, 423), (370, 388, 385, 372), (384, 529, 530, 342), (375, 398, 395, 392, 393, 373), (376, 387, 118, 101), (432, 435, 406, 401), (389, 390, 465, 436), (389, 454, 452, 456, 457, 445, 443), (399, 403, 434, 430), (452, 472, 474, 456), (433, 459, 463, 441), (501, 510, 509, 499), (486, 432, 401, 420), (485, 429, 431, 487), (403, 488, 458, 434), (443, 467, 390, 389), (402, 405, 444, 445, 457, 455, 450, 451, 439, 437, 404, 400), (405, 408, 466, 444), (473, 471, 469, 475), (448, 442, 440, 438, 439, 451, 449, 447), (437, 461, 407, 404), (440, 462, 460, 438), (480, 485, 487, 483), (476, 482, 416, 412), (449, 468, 470, 447), (446, 471, 473, 453), (490, 465, 390, 467, 466, 408), (463, 459, 489, 407, 461), (455, 475, 469, 450), (435, 464, 491, 406), (427, 382, 380, 424, 421, 426), (373, 393, 394, 388, 370), (69, 109, 382, 427, 428), (429, 433, 441, 442, 448, 446, 453, 454, 389, 436, 431), (409, 413, 481, 479), (498, 508, 505, 493), (482, 486, 420, 416), (478, 480, 483, 477), (413, 418, 484, 481), (495, 506, 511, 502), (407, 489, 488, 403, 404), (518, 515, 514, 513, 512, 517, 516, 519), (504, 513, 514, 507), (415, 419, 503, 501, 499, 500), (497, 417, 414, 494, 492, 496), (419, 402, 400, 417, 497, 495, 502, 503), (411, 415, 500, 498, 493, 494, 414, 410), (506, 515, 518, 511), (510, 519, 516, 509), (508, 517, 512, 505), (391, 394, 393, 392), (395, 398, 397, 396), (418, 417, 400, 399), (412, 411, 395, 396), (402, 401, 406, 405), (404, 403, 399, 400), (405, 406, 491, 490, 408), (391, 392, 410, 409), (416, 415, 411, 412), (409, 410, 414, 413), (420, 419, 415, 416), (413, 414, 417, 418), (401, 402, 419, 420), (117, 69, 428, 425, 396, 397), (421, 424, 423, 422), (425, 428, 427, 426), (437, 439, 438), (440, 442, 441), (443, 445, 444), (446, 448, 447), (449, 451, 450), (452, 454, 453), (455, 457, 456), (477, 476, 425, 426), (485, 484, 430, 429), (436, 435, 432, 431), (429, 430, 434, 433), (461, 460, 462, 463), (440, 441, 463, 462), (458, 459, 433, 434), (437, 438, 460, 461), (468, 469, 471, 470), (475, 474, 472, 473), (466, 467, 443, 444), (449, 450, 469, 468), (474, 475, 455, 456), (465, 464, 435, 436), (446, 447, 470, 471), (473, 472, 452, 453), (483, 482, 476, 477), (421, 422, 479, 478), (478, 479, 481, 480), (487, 486, 482, 483), (480, 481, 484, 485), (431, 432, 486, 487), (459, 458, 488, 489), (490, 491, 464, 465), (391, 422, 423, 341, 388, 394), (492, 494, 493), (495, 497, 496), (498, 500, 499), (501, 503, 502), (498, 499, 509, 508), (511, 510, 501, 502), (492, 493, 505, 504), (507, 506, 495, 496), (508, 509, 516, 517), (518, 519, 510, 511), (504, 505, 512, 513), (514, 515, 506, 507), (492, 504, 507, 496), (372, 385, 528, 526), (343, 379, 527, 523), (300, 306, 520, 552, 549), (31, 363, 525, 256), (363, 355, 524, 525), (528, 538, 536, 526), (385, 343, 523, 528), (355, 313, 522, 524), (309, 312, 522, 521), (306, 309, 521, 520), (526, 536, 556, 550), (534, 544, 539, 529), (560, 546, 544, 543, 561), (529, 539, 540, 530), (530, 540, 541, 531), (532, 542, 562, 559), (552, 520, 307, 301, 551), (342, 530, 531, 378), (378, 531, 532, 303), (371, 534, 529, 384), (523, 535, 538, 528), (557, 561, 543, 533), (300, 533, 534, 371), (548, 545, 540, 539), (541, 547, 563, 562, 542), (545, 547, 541, 540), (546, 548, 539, 544), (538, 548, 546, 536), (531, 541, 542, 532), (535, 545, 548, 538), (536, 546, 560, 556), (537, 547, 545, 535), (533, 543, 544, 534), (558, 563, 547, 537), (549, 552, 551, 550), (553, 555, 554), (557, 556, 560, 561), (559, 558, 553, 554), (556, 557, 549, 550), (562, 563, 558, 559), (301, 372, 526, 550, 551), (377, 380, 571, 570), (382, 109, 565, 572), (379, 377, 570, 569), (380, 382, 572, 571), (106, 566, 567, 111), (113, 568, 565, 109), (108, 564, 566, 106), (111, 567, 568, 113)])
_uv = me_cube_001.uv_layers.new(name='UVMap')
_uv.uv.foreach_set('vector', [0.4045, 0.0859, 0.395, 0.07179, 0.4799, 0.0002799, 0.4817, 0.004808, 0.3728, 0.8179, 0.3496, 0.8236, 0.3343, 0.6509, 0.3421, 0.6458, 0.8869, 0.0002799, 0.9634, 0.0002799, 0.9916, 0.05647, 0.9315, 0.05635, 0.7975, 0.7323, 0.7506, 0.732, 0.7574, 0.558, 0.7989, 0.5588, 0.8216, 0.1364, 0.8116, 0.09163, 0.8861, 0.1219, 0.8972, 0.1578, 0.407, 0.2211, 0.3984, 0.3508, 0.365, 0.3603, 0.3691, 0.2143, 0.9395, 0.1361, 0.9388, 0.1301, 0.9518, 0.1147, 0.9961, 0.1298, 0.9747, 0.1776, 0.9662, 0.1694, 0.9563, 0.1542, 0.9315, 0.05635, 0.9916, 0.05647, 0.9997, 0.1013, 0.9612, 0.0926, 0.8147, 0.06179, 0.8602, 0.007972, 0.914, 0.06431, 0.8877, 0.1004, 0.3984, 0.3508, 0.4352, 0.3631, 0.4181, 0.3913, 0.3768, 0.4197, 0.3583, 0.4345, 0.3425, 0.445, 0.33, 0.3711, 0.3472, 0.3651, 0.365, 0.3603, 0.5609, 0.2666, 0.6118, 0.2714, 0.6343, 0.2738, 0.657, 0.2764, 0.6144, 0.4204, 0.5613, 0.3747, 0.5493, 0.3503, 0.407, 0.2211, 0.4898, 0.2567, 0.4352, 0.3631, 0.3984, 0.3508, 0.8877, 0.1004, 0.914, 0.06431, 0.9518, 0.1147, 0.9388, 0.1301, 0.9192, 0.1636, 0.9068, 0.1331, 0.9281, 0.1435, 0.9434, 0.1654, 0.4597, 0.6975, 0.4637, 0.7001, 0.4637, 0.7617, 0.4518, 0.759, 0.5055, 0.4532, 0.5223, 0.4604, 0.5197, 0.5172, 0.5067, 0.5153, 0.5135, 0.1071, 0.4358, 0.1251, 0.4961, 0.02438, 0.528, 0.02822, 0.6078, 0.1202, 0.5725, 0.1401, 0.5696, 0.03896, 0.5838, 0.03085, 0.5067, 0.5153, 0.5197, 0.5172, 0.5472, 0.6889, 0.5231, 0.6639, 0.4126, 0.701, 0.4368, 0.6895, 0.4289, 0.751, 0.3987, 0.7548, 0.473, 0.4496, 0.4887, 0.4456, 0.4937, 0.5134, 0.4791, 0.5169, 0.4957, 0.6598, 0.4833, 0.6401, 0.4988, 0.6387, 0.5231, 0.6639, 0.4399, 0.8977, 0.4155, 0.9256, 0.3734, 0.9265, 0.4236, 0.906, 0.4518, 0.759, 0.4637, 0.7617, 0.4637, 0.889, 0.448, 0.8934, 0.3987, 0.7548, 0.4289, 0.751, 0.4236, 0.906, 0.3734, 0.9265, 0.4791, 0.5169, 0.4937, 0.5134, 0.4988, 0.6387, 0.4833, 0.6401, 0.5613, 0.3747, 0.5306, 0.3638, 0.5493, 0.3503, 0.8869, 0.0002799, 0.9315, 0.05635, 0.914, 0.06431, 0.8602, 0.007972, 0.9612, 0.0926, 0.9997, 0.1013, 0.9961, 0.1298, 0.9518, 0.1147, 0.9315, 0.05635, 0.9612, 0.0926, 0.9518, 0.1147, 0.914, 0.06431, 0.4548, 0.3698, 0.4181, 0.3913, 0.4352, 0.3631, 0.8861, 0.1219, 0.8116, 0.09163, 0.8147, 0.06179, 0.8877, 0.1004, 0.9395, 0.1361, 0.9281, 0.1435, 0.9068, 0.1331, 0.8861, 0.1219, 0.8877, 0.1004, 0.9388, 0.1301, 0.5478, 0.5244, 0.5496, 0.513, 0.5606, 0.5056, 0.5665, 0.5068, 0.5605, 0.5189, 0.9395, 0.1361, 0.9563, 0.1542, 0.9434, 0.1654, 0.9281, 0.1435, 0.9311, 0.1822, 0.9192, 0.1636, 0.9434, 0.1654, 0.9618, 0.183, 0.8327, 0.158, 0.8216, 0.1364, 0.8972, 0.1578, 0.9042, 0.1774, 0.8402, 0.1767, 0.8327, 0.158, 0.9042, 0.1774, 0.9082, 0.1945, 0.5745, 0.5357, 0.5655, 0.5443, 0.5605, 0.5189, 0.5665, 0.5068, 0.5719, 0.5072, 0.9563, 0.1542, 0.9662, 0.1694, 0.9618, 0.183, 0.9434, 0.1654, 0.9082, 0.1945, 0.9042, 0.1774, 0.9311, 0.1822, 0.9334, 0.1947, 0.9042, 0.1774, 0.8972, 0.1578, 0.9192, 0.1636, 0.9311, 0.1822, 0.8972, 0.1578, 0.8861, 0.1219, 0.9068, 0.1331, 0.9192, 0.1636, 0.5665, 0.5068, 0.5606, 0.5056, 0.5745, 0.4952, 0.5719, 0.5072, 0.5665, 0.5068, 0.5745, 0.4952, 0.6364, 0.1717, 0.6552, 0.1654, 0.658, 0.1883, 0.6381, 0.1925, 0.6044, 0.4741, 0.6048, 0.4828, 0.5963, 0.482, 0.5954, 0.4754, 0.5337, 0.2089, 0.5286, 0.2536, 0.5194, 0.2612, 0.4898, 0.2567, 0.494, 0.2277, 0.4983, 0.199, 0.4212, 0.1606, 0.5036, 0.1633, 0.5008, 0.182, 0.4176, 0.1727, 0.3742, 0.1913, 0.3691, 0.2143, 0.3497, 0.2116, 0.3558, 0.1859, 0.494, 0.2277, 0.4898, 0.2567, 0.407, 0.2211, 0.4105, 0.2024, 0.4898, 0.2567, 0.5194, 0.2612, 0.5366, 0.2635, 0.5609, 0.2666, 0.5493, 0.3503, 0.5306, 0.3638, 0.4548, 0.3698, 0.4352, 0.3631, 0.6591, 0.2093, 0.657, 0.2764, 0.6343, 0.2738, 0.6383, 0.2113, 0.3558, 0.1859, 0.3497, 0.2116, 0.33, 0.2099, 0.3371, 0.1805, 0.3691, 0.2143, 0.365, 0.3603, 0.3472, 0.3651, 0.3497, 0.2116, 0.5736, 0.1879, 0.6167, 0.1772, 0.6172, 0.196, 0.5724, 0.2037, 0.4718, 0.5187, 0.4791, 0.5169, 0.4833, 0.6401, 0.4756, 0.6408, 0.4289, 0.751, 0.4443, 0.7563, 0.4399, 0.8977, 0.4236, 0.906, 0.448, 0.8934, 0.4362, 0.9218, 0.4155, 0.9256, 0.4399, 0.8977, 0.4819, 0.6581, 0.4756, 0.6408, 0.4833, 0.6401, 0.4957, 0.6598, 0.4651, 0.4518, 0.473, 0.4496, 0.4791, 0.5169, 0.4718, 0.5187, 0.6224, 0.1101, 0.6078, 0.1202, 0.5838, 0.03085, 0.5907, 0.02669, 0.4368, 0.6895, 0.4513, 0.6949, 0.4443, 0.7563, 0.4289, 0.751, 0.4358, 0.1251, 0.4165, 0.099, 0.488, 0.01109, 0.4961, 0.02438, 0.3472, 0.3651, 0.33, 0.3711, 0.33, 0.2099, 0.3497, 0.2116, 0.6371, 0.09954, 0.6224, 0.1101, 0.5907, 0.02669, 0.5949, 0.02364, 0.4603, 0.454, 0.4651, 0.4518, 0.4718, 0.5187, 0.4603, 0.5204, 0.4603, 0.6566, 0.4603, 0.6413, 0.4756, 0.6408, 0.4819, 0.6581, 0.4637, 0.889, 0.4637, 0.9176, 0.4362, 0.9218, 0.448, 0.8934, 0.4603, 0.5204, 0.4718, 0.5187, 0.4756, 0.6408, 0.4603, 0.6413, 0.3732, 0.1021, 0.3858, 0.1145, 0.3766, 0.1367, 0.3762, 0.1368, 0.3632, 0.1186, 0.4105, 0.2024, 0.407, 0.2211, 0.3691, 0.2143, 0.3742, 0.1913, 0.6167, 0.1772, 0.6364, 0.1717, 0.6381, 0.1925, 0.6172, 0.196, 0.4443, 0.7563, 0.4518, 0.759, 0.448, 0.8934, 0.4399, 0.8977, 0.4513, 0.6949, 0.4597, 0.6975, 0.4518, 0.759, 0.4443, 0.7563, 0.4165, 0.099, 0.4045, 0.0859, 0.4817, 0.004808, 0.488, 0.01109, 0.6168, 0.2131, 0.6118, 0.2714, 0.5609, 0.2666, 0.5709, 0.2182, 0.6383, 0.2113, 0.6343, 0.2738, 0.6118, 0.2714, 0.6168, 0.2131, 0.6078, 0.1202, 0.6224, 0.1101, 0.6333, 0.151, 0.6151, 0.1582, 0.395, 0.07179, 0.4045, 0.0859, 0.3858, 0.1145, 0.3732, 0.1021, 0.5725, 0.1401, 0.6078, 0.1202, 0.6151, 0.1582, 0.5745, 0.1721, 0.4045, 0.0859, 0.4165, 0.099, 0.3986, 0.1262, 0.3858, 0.1145, 0.4358, 0.1251, 0.5135, 0.1071, 0.5067, 0.1446, 0.425, 0.1485, 0.2132, 0.8236, 0.1868, 0.8185, 0.2029, 0.6462, 0.2115, 0.6522, 0.4165, 0.099, 0.4358, 0.1251, 0.425, 0.1485, 0.3986, 0.1262, 0.6224, 0.1101, 0.6371, 0.09954, 0.6506, 0.1428, 0.6333, 0.151, 0.6172, 0.196, 0.6381, 0.1925, 0.6383, 0.2113, 0.6168, 0.2131, 0.6052, 0.4632, 0.6044, 0.4735, 0.5954, 0.4746, 0.597, 0.4661, 0.5724, 0.2037, 0.6172, 0.196, 0.6168, 0.2131, 0.5709, 0.2182, 0.5947, 0.446, 0.6013, 0.4554, 0.5945, 0.458, 0.5882, 0.4516, 0.4176, 0.1727, 0.5008, 0.182, 0.4983, 0.199, 0.4147, 0.1837, 0.7506, 0.732, 0.734, 0.7327, 0.7424, 0.5585, 0.7574, 0.558, 0.6015, 0.4556, 0.6052, 0.463, 0.5971, 0.4659, 0.5946, 0.4582, 0.6381, 0.1925, 0.658, 0.1883, 0.6591, 0.2093, 0.6383, 0.2113, 0.6151, 0.1582, 0.6333, 0.151, 0.6364, 0.1717, 0.6167, 0.1772, 0.5836, 0.457, 0.5896, 0.4601, 0.5877, 0.4611, 0.5821, 0.4597, 0.5745, 0.1721, 0.6151, 0.1582, 0.6167, 0.1772, 0.5736, 0.1879, 0.3796, 0.1508, 0.3801, 0.1507, 0.4176, 0.1727, 0.4147, 0.1837, 0.3809, 0.1685, 0.425, 0.1485, 0.5067, 0.1446, 0.5036, 0.1633, 0.4212, 0.1606, 0.2981, 0.8235, 0.2811, 0.8236, 0.2714, 0.6523, 0.2863, 0.6521, 0.3858, 0.1145, 0.3986, 0.1262, 0.3865, 0.1388, 0.3858, 0.1391, 0.3769, 0.1373, 0.3766, 0.1367, 0.6333, 0.151, 0.6506, 0.1428, 0.6552, 0.1654, 0.6364, 0.1717, 0.5889, 0.4691, 0.5852, 0.4748, 0.5791, 0.4777, 0.5776, 0.4746, 0.5766, 0.4833, 0.5784, 0.4843, 0.5805, 0.4893, 0.5792, 0.4897, 0.5792, 0.567, 0.5787, 0.5633, 0.5788, 0.5631, 0.5805, 0.5633, 0.5807, 0.5634, 0.5806, 0.5672, 0.5806, 0.5674, 0.5821, 0.4597, 0.5877, 0.4611, 0.5751, 0.465, 0.5753, 0.4611, 0.5793, 0.5228, 0.5765, 0.5202, 0.5773, 0.5141, 0.5792, 0.5162, 0.5752, 0.5348, 0.5752, 0.5329, 0.5791, 0.5369, 0.5782, 0.5379, 0.579, 0.5321, 0.5773, 0.531, 0.5779, 0.5268, 0.5788, 0.5271, 0.5909, 0.4684, 0.5881, 0.4746, 0.5852, 0.4748, 0.5889, 0.4691, 0.5897, 0.4603, 0.591, 0.4682, 0.5881, 0.469, 0.5872, 0.4618, 0.5756, 0.5391, 0.5751, 0.5354, 0.578, 0.5378, 0.5788, 0.5408, 0.5752, 0.4868, 0.5766, 0.4833, 0.5792, 0.4897, 0.5778, 0.4928, 0.5853, 0.4758, 0.5885, 0.4812, 0.5837, 0.4828, 0.5835, 0.4812, 0.5834, 0.4809, 0.583, 0.4803, 0.5829, 0.48, 0.5823, 0.4792, 0.5821, 0.4791, 0.581, 0.4782, 0.5808, 0.4781, 0.5796, 0.4777, 0.5831, 0.4856, 0.584, 0.4846, 0.584, 0.491, 0.5839, 0.4911, 0.584, 0.5736, 0.584, 0.5768, 0.5837, 0.5768, 0.5826, 0.5738, 0.5799, 0.5779, 0.58, 0.5781, 0.58, 0.5818, 0.5799, 0.582, 0.5791, 0.5819, 0.579, 0.5817, 0.5785, 0.5783, 0.5787, 0.5781, 0.579, 0.5329, 0.5806, 0.5329, 0.5825, 0.5367, 0.5824, 0.5369, 0.5754, 0.5329, 0.5787, 0.5329, 0.582, 0.5367, 0.5792, 0.5367, 0.5913, 0.4596, 0.5931, 0.4675, 0.591, 0.4682, 0.5897, 0.4603, 0.597, 0.4661, 0.5954, 0.4746, 0.5907, 0.4745, 0.593, 0.4677, 0.5837, 0.5203, 0.581, 0.5229, 0.5809, 0.5162, 0.5828, 0.5141, 0.5808, 0.5231, 0.5795, 0.523, 0.5794, 0.5161, 0.5808, 0.5162, 0.582, 0.5766, 0.5817, 0.5768, 0.5816, 0.5768, 0.5814, 0.5766, 0.5807, 0.5732, 0.582, 0.5732, 0.5826, 0.5635, 0.5818, 0.5665, 0.5816, 0.5665, 0.5814, 0.5662, 0.5814, 0.563, 0.5763, 0.5201, 0.5751, 0.5199, 0.5769, 0.5137, 0.5772, 0.5137, 0.5791, 0.4846, 0.5827, 0.4858, 0.5833, 0.4907, 0.5806, 0.4891, 0.3711, 0.1499, 0.3712, 0.1497, 0.3798, 0.1506, 0.3796, 0.1508, 0.3809, 0.1685, 0.364, 0.1607, 0.3986, 0.1262, 0.425, 0.1485, 0.4212, 0.1606, 0.3865, 0.1394, 0.3865, 0.1388, 0.3542, 0.1361, 0.371, 0.1495, 0.3711, 0.1499, 0.364, 0.1607, 0.3473, 0.1525, 0.5872, 0.4618, 0.5881, 0.469, 0.5777, 0.4739, 0.5783, 0.4718, 0.5778, 0.4703, 0.5777, 0.47, 0.5773, 0.4686, 0.5773, 0.4683, 0.5771, 0.4671, 0.5769, 0.4668, 0.5755, 0.4654, 0.5882, 0.4516, 0.5945, 0.458, 0.5912, 0.4594, 0.585, 0.455, 0.5769, 0.5307, 0.5751, 0.5305, 0.5757, 0.5262, 0.5774, 0.5266, 0.593, 0.4677, 0.5907, 0.4745, 0.5881, 0.4746, 0.5909, 0.4684, 0.5946, 0.4582, 0.5971, 0.4659, 0.5931, 0.4675, 0.5913, 0.4596, 0.585, 0.455, 0.5912, 0.4594, 0.5896, 0.4601, 0.5836, 0.457, 0.5812, 0.5322, 0.5794, 0.5323, 0.5792, 0.5272, 0.581, 0.527, 0.579, 0.5415, 0.5753, 0.5394, 0.5756, 0.5391, 0.5788, 0.5408, 0.579, 0.5411, 0.5765, 0.5435, 0.5759, 0.5436, 0.5755, 0.5435, 0.5752, 0.5432, 0.5751, 0.5425, 0.5755, 0.5421, 0.576, 0.542, 0.5765, 0.5422, 0.5823, 0.5264, 0.5815, 0.5269, 0.581, 0.5246, 0.5811, 0.5241, 0.5907, 0.4752, 0.5917, 0.4773, 0.5915, 0.4776, 0.5892, 0.4776, 0.5887, 0.4773, 0.588, 0.4753, 0.5899, 0.4803, 0.5902, 0.48, 0.5921, 0.48, 0.5924, 0.4803, 0.5923, 0.482, 0.5903, 0.482, 0.588, 0.4753, 0.5887, 0.4773, 0.589, 0.4779, 0.5897, 0.4797, 0.5899, 0.4803, 0.5903, 0.482, 0.5885, 0.4812, 0.5853, 0.4758, 0.5954, 0.4754, 0.5963, 0.482, 0.5923, 0.482, 0.5924, 0.4803, 0.5924, 0.4796, 0.592, 0.4779, 0.5917, 0.4773, 0.5907, 0.4752, 0.581, 0.527, 0.5792, 0.5272, 0.5793, 0.5253, 0.5809, 0.5251, 0.5788, 0.5271, 0.5779, 0.5268, 0.5787, 0.5244, 0.5789, 0.5248, 0.5774, 0.5266, 0.5757, 0.5262, 0.5777, 0.5236, 0.5783, 0.524, 0.3859, 0.1396, 0.3858, 0.1391, 0.3865, 0.1388, 0.3865, 0.1394, 0.3769, 0.1373, 0.3763, 0.1377, 0.3762, 0.1368, 0.3766, 0.1367, 0.5836, 0.457, 0.5821, 0.4597, 0.5814, 0.4595, 0.5828, 0.4568, 0.5954, 0.4746, 0.6044, 0.4735, 0.6044, 0.4741, 0.5954, 0.4754, 0.5853, 0.4758, 0.5796, 0.4777, 0.5791, 0.4777, 0.5852, 0.4748, 0.5754, 0.4606, 0.5814, 0.4595, 0.5821, 0.4597, 0.5753, 0.4611, 0.5831, 0.4856, 0.5839, 0.4911, 0.5835, 0.491, 0.5833, 0.4907, 0.5827, 0.4858, 0.5947, 0.446, 0.5882, 0.4516, 0.5878, 0.4512, 0.5943, 0.4456, 0.5907, 0.4745, 0.5954, 0.4746, 0.5954, 0.4754, 0.5907, 0.4752, 0.5882, 0.4516, 0.585, 0.455, 0.5845, 0.4545, 0.5878, 0.4512, 0.5881, 0.4746, 0.5907, 0.4745, 0.5907, 0.4752, 0.588, 0.4753, 0.585, 0.455, 0.5836, 0.457, 0.5828, 0.4568, 0.5845, 0.4545, 0.5852, 0.4748, 0.5881, 0.4746, 0.588, 0.4753, 0.5853, 0.4758, 0.3632, 0.1186, 0.3762, 0.1368, 0.3763, 0.1377, 0.3713, 0.1494, 0.371, 0.1495, 0.3542, 0.1361, 0.3798, 0.1506, 0.3799, 0.1504, 0.3801, 0.1507, 0.3796, 0.1508, 0.3713, 0.1494, 0.3712, 0.1497, 0.3711, 0.1499, 0.371, 0.1495, 0.5788, 0.582, 0.579, 0.5817, 0.5791, 0.5819, 0.5785, 0.5783, 0.5785, 0.5782, 0.5787, 0.5781, 0.5787, 0.5633, 0.5785, 0.563, 0.5788, 0.5631, 0.5802, 0.5779, 0.58, 0.5781, 0.5799, 0.5779, 0.58, 0.5818, 0.5802, 0.582, 0.5799, 0.582, 0.5806, 0.5672, 0.5808, 0.5675, 0.5806, 0.5674, 0.5808, 0.5633, 0.5807, 0.5634, 0.5805, 0.5633, 0.5971, 0.4659, 0.6052, 0.463, 0.6052, 0.4632, 0.597, 0.4661, 0.5897, 0.4603, 0.5872, 0.4618, 0.5877, 0.4611, 0.5896, 0.4601, 0.5777, 0.4739, 0.5881, 0.469, 0.5889, 0.4691, 0.5776, 0.4746, 0.5872, 0.4618, 0.5755, 0.4654, 0.5751, 0.465, 0.5877, 0.4611, 0.5824, 0.5369, 0.5791, 0.5369, 0.5792, 0.5367, 0.582, 0.5367, 0.5754, 0.5329, 0.5792, 0.5367, 0.5791, 0.5369, 0.5752, 0.5329, 0.578, 0.5378, 0.5751, 0.5354, 0.5752, 0.5348, 0.5782, 0.5379, 0.579, 0.5329, 0.5824, 0.5369, 0.582, 0.5367, 0.5787, 0.5329, 0.5828, 0.5141, 0.5809, 0.5162, 0.5808, 0.5162, 0.5829, 0.5137, 0.5772, 0.5137, 0.5794, 0.5161, 0.5792, 0.5162, 0.5773, 0.5141, 0.5776, 0.493, 0.5751, 0.4871, 0.5752, 0.4868, 0.5778, 0.4928, 0.5837, 0.5203, 0.5828, 0.5141, 0.5829, 0.5137, 0.5838, 0.5201, 0.5773, 0.5141, 0.5765, 0.5202, 0.5763, 0.5201, 0.5772, 0.5137, 0.5805, 0.4893, 0.5784, 0.4843, 0.5791, 0.4846, 0.5806, 0.4891, 0.5808, 0.5231, 0.5808, 0.5162, 0.5809, 0.5162, 0.581, 0.5229, 0.5794, 0.5161, 0.5795, 0.523, 0.5793, 0.5228, 0.5792, 0.5162, 0.5931, 0.4675, 0.5971, 0.4659, 0.597, 0.4661, 0.593, 0.4677, 0.6015, 0.4556, 0.5946, 0.4582, 0.5945, 0.458, 0.6013, 0.4554, 0.5946, 0.4582, 0.5913, 0.4596, 0.5912, 0.4594, 0.5945, 0.458, 0.591, 0.4682, 0.5931, 0.4675, 0.593, 0.4677, 0.5909, 0.4684, 0.5913, 0.4596, 0.5897, 0.4603, 0.5896, 0.4601, 0.5912, 0.4594, 0.5881, 0.469, 0.591, 0.4682, 0.5909, 0.4684, 0.5889, 0.4691, 0.5782, 0.5379, 0.579, 0.5411, 0.5788, 0.5408, 0.578, 0.5378, 0.5835, 0.491, 0.5805, 0.4893, 0.5806, 0.4891, 0.5833, 0.4907, 0.3859, 0.1396, 0.3865, 0.1394, 0.4212, 0.1606, 0.4176, 0.1727, 0.3801, 0.1507, 0.3799, 0.1504, 0.5921, 0.48, 0.5924, 0.4796, 0.5924, 0.4803, 0.5897, 0.4797, 0.5902, 0.48, 0.5899, 0.4803, 0.592, 0.4779, 0.5915, 0.4776, 0.5917, 0.4773, 0.5892, 0.4776, 0.589, 0.4779, 0.5887, 0.4773, 0.5769, 0.5307, 0.5774, 0.5266, 0.5779, 0.5268, 0.5773, 0.531, 0.5792, 0.5272, 0.5794, 0.5323, 0.579, 0.5321, 0.5788, 0.5271, 0.5831, 0.5306, 0.5823, 0.5264, 0.5827, 0.5262, 0.5835, 0.5304, 0.5815, 0.5269, 0.5816, 0.5319, 0.5812, 0.5322, 0.581, 0.527, 0.5774, 0.5266, 0.5783, 0.524, 0.5787, 0.5244, 0.5779, 0.5268, 0.5793, 0.5253, 0.5792, 0.5272, 0.5788, 0.5271, 0.5789, 0.5248, 0.5823, 0.5264, 0.5811, 0.5241, 0.5813, 0.5236, 0.5827, 0.5262, 0.581, 0.5246, 0.5815, 0.5269, 0.581, 0.527, 0.5809, 0.5251, 0.5831, 0.5306, 0.5816, 0.5319, 0.5815, 0.5269, 0.5823, 0.5264, 0.5067, 0.1446, 0.5398, 0.1587, 0.5378, 0.1759, 0.5036, 0.1633, 0.5008, 0.182, 0.5357, 0.1932, 0.5337, 0.2089, 0.4983, 0.199, 0.5725, 0.1401, 0.5522, 0.1286, 0.5449, 0.1154, 0.549, 0.03285, 0.5696, 0.03896, 0.4603, 0.672, 0.4603, 0.6566, 0.4819, 0.6581, 0.4882, 0.6755, 0.4882, 0.6755, 0.4819, 0.6581, 0.4957, 0.6598, 0.5079, 0.6796, 0.7157, 0.7334, 0.6975, 0.7342, 0.7094, 0.5596, 0.7259, 0.559, 0.5036, 0.1633, 0.5378, 0.1759, 0.5357, 0.1932, 0.5008, 0.182, 0.5079, 0.6796, 0.4957, 0.6598, 0.5231, 0.6639, 0.5472, 0.6889, 0.4937, 0.5134, 0.5067, 0.5153, 0.5231, 0.6639, 0.4988, 0.6387, 0.4887, 0.4456, 0.5055, 0.4532, 0.5067, 0.5153, 0.4937, 0.5134, 0.6975, 0.7342, 0.6702, 0.7354, 0.6849, 0.5604, 0.7094, 0.5596, 0.3012, 0.6519, 0.2863, 0.6521, 0.2777, 0.466, 0.2878, 0.4657, 0.2992, 0.4469, 0.3121, 0.4638, 0.3089, 0.4646, 0.2878, 0.4657, 0.2891, 0.4463, 0.2863, 0.6521, 0.2714, 0.6523, 0.2676, 0.4663, 0.2777, 0.466, 0.2714, 0.6523, 0.2579, 0.6524, 0.2583, 0.4666, 0.2676, 0.4663, 0.2115, 0.6522, 0.2029, 0.6462, 0.2228, 0.4663, 0.2266, 0.4668, 0.5449, 0.1154, 0.5367, 0.1198, 0.5135, 0.1071, 0.528, 0.02822, 0.549, 0.03285, 0.2811, 0.8236, 0.2656, 0.8235, 0.2579, 0.6524, 0.2714, 0.6523, 0.2656, 0.8235, 0.2132, 0.8236, 0.2115, 0.6522, 0.2579, 0.6524, 0.3151, 0.8232, 0.2981, 0.8235, 0.2863, 0.6521, 0.3012, 0.6519, 0.734, 0.7327, 0.7157, 0.7334, 0.7259, 0.559, 0.7424, 0.5585, 0.3421, 0.6458, 0.3343, 0.6509, 0.3089, 0.4646, 0.3121, 0.4638, 0.3496, 0.8236, 0.3151, 0.8232, 0.3012, 0.6519, 0.3343, 0.6509, 0.2803, 0.4458, 0.2777, 0.466, 0.2676, 0.4663, 0.2688, 0.4456, 0.2583, 0.4666, 0.2266, 0.4668, 0.2228, 0.4663, 0.2388, 0.4471, 0.2601, 0.4456, 0.2688, 0.4456, 0.2676, 0.4663, 0.2583, 0.4666, 0.2601, 0.4456, 0.2891, 0.4463, 0.2878, 0.4657, 0.2777, 0.466, 0.2803, 0.4458, 0.7259, 0.559, 0.7094, 0.5596, 0.7277, 0.3692, 0.7361, 0.3689, 0.2579, 0.6524, 0.2115, 0.6522, 0.2266, 0.4668, 0.2583, 0.4666, 0.7424, 0.5585, 0.7259, 0.559, 0.7361, 0.3689, 0.7471, 0.3686, 0.7094, 0.5596, 0.6849, 0.5604, 0.7179, 0.3695, 0.7277, 0.3692, 0.7574, 0.558, 0.7424, 0.5585, 0.7471, 0.3686, 0.7553, 0.3685, 0.3343, 0.6509, 0.3012, 0.6519, 0.2878, 0.4657, 0.3089, 0.4646, 0.7989, 0.5588, 0.7574, 0.558, 0.7553, 0.3685, 0.7753, 0.3692, 0.5522, 0.1286, 0.5431, 0.1327, 0.5367, 0.1198, 0.5449, 0.1154, 0.5286, 0.2536, 0.5366, 0.2635, 0.5194, 0.2612, 0.6779, 0.5647, 0.7079, 0.3862, 0.7179, 0.3695, 0.6849, 0.5604, 0.8111, 0.5637, 0.8111, 0.7332, 0.7975, 0.7323, 0.7989, 0.5588, 0.6849, 0.5604, 0.6702, 0.7354, 0.6597, 0.7361, 0.6779, 0.5647, 0.7903, 0.3872, 0.8111, 0.5637, 0.7989, 0.5588, 0.7753, 0.3692, 0.5135, 0.1071, 0.5367, 0.1198, 0.5431, 0.1327, 0.5398, 0.1587, 0.5067, 0.1446, 0.2549, 0.0859, 0.1777, 0.004808, 0.1795, 0.0002799, 0.2645, 0.07179, 0.1862, 0.4513, 0.1553, 0.6241, 0.1476, 0.6189, 0.163, 0.4456, 0.7349, 0.9311, 0.7796, 0.875, 0.8397, 0.8749, 0.8114, 0.9311, 0.7975, 0.00409, 0.7989, 0.1775, 0.7574, 0.1784, 0.7506, 0.004367, 0.6696, 0.795, 0.7453, 0.7735, 0.7342, 0.8095, 0.6597, 0.8397, 0.2524, 0.2211, 0.2903, 0.2143, 0.2944, 0.3603, 0.261, 0.3508, 0.7876, 0.7953, 0.8044, 0.7771, 0.8143, 0.7619, 0.8228, 0.7538, 0.8442, 0.8016, 0.7998, 0.8167, 0.7868, 0.8012, 0.7796, 0.875, 0.8093, 0.8388, 0.8478, 0.8301, 0.8397, 0.8749, 0.6627, 0.8696, 0.7357, 0.8309, 0.7621, 0.8671, 0.7083, 0.9234, 0.261, 0.3508, 0.2944, 0.3603, 0.3122, 0.3651, 0.3294, 0.3711, 0.3169, 0.445, 0.3011, 0.4345, 0.2826, 0.4197, 0.2413, 0.3913, 0.2242, 0.3631, 0.09851, 0.2666, 0.1101, 0.3503, 0.09813, 0.3747, 0.04501, 0.4204, 0.002362, 0.2764, 0.02515, 0.2738, 0.04758, 0.2714, 0.2524, 0.2211, 0.261, 0.3508, 0.2242, 0.3631, 0.1696, 0.2567, 0.7357, 0.8309, 0.7868, 0.8012, 0.7998, 0.8167, 0.7621, 0.8671, 0.7673, 0.7678, 0.7914, 0.7659, 0.7762, 0.7879, 0.7549, 0.7982, 0.4677, 0.6975, 0.4756, 0.759, 0.4637, 0.7617, 0.4637, 0.7001, 0.4151, 0.4532, 0.4139, 0.5153, 0.4009, 0.5172, 0.3983, 0.4604, 0.1459, 0.1071, 0.1314, 0.02822, 0.1633, 0.02438, 0.2237, 0.1251, 0.05165, 0.1202, 0.07562, 0.03085, 0.0898, 0.03896, 0.08689, 0.1401, 0.4139, 0.5153, 0.3975, 0.6639, 0.3734, 0.6889, 0.4009, 0.5172, 0.5148, 0.701, 0.5286, 0.7548, 0.4985, 0.751, 0.4906, 0.6895, 0.4476, 0.4496, 0.4415, 0.5169, 0.4269, 0.5134, 0.4319, 0.4456, 0.4249, 0.6598, 0.3975, 0.6639, 0.4218, 0.6387, 0.4373, 0.6401, 0.4875, 0.8977, 0.5038, 0.906, 0.554, 0.9265, 0.5119, 0.9256, 0.4756, 0.759, 0.4794, 0.8934, 0.4637, 0.889, 0.4637, 0.7617, 0.5286, 0.7548, 0.554, 0.9265, 0.5038, 0.906, 0.4985, 0.751, 0.4415, 0.5169, 0.4373, 0.6401, 0.4218, 0.6387, 0.4269, 0.5134, 0.09813, 0.3747, 0.1101, 0.3503, 0.1289, 0.3638, 0.7349, 0.9311, 0.7083, 0.9234, 0.7621, 0.8671, 0.7796, 0.875, 0.8093, 0.8388, 0.7998, 0.8167, 0.8442, 0.8016, 0.8478, 0.8301, 0.7796, 0.875, 0.7621, 0.8671, 0.7998, 0.8167, 0.8093, 0.8388, 0.2046, 0.3698, 0.2242, 0.3631, 0.2413, 0.3913, 0.7342, 0.8095, 0.7357, 0.8309, 0.6627, 0.8696, 0.6597, 0.8397, 0.7876, 0.7953, 0.7868, 0.8012, 0.7357, 0.8309, 0.7342, 0.8095, 0.7549, 0.7982, 0.7762, 0.7879, 0.5745, 0.4747, 0.5618, 0.4692, 0.5558, 0.4572, 0.5617, 0.456, 0.5727, 0.4634, 0.7876, 0.7953, 0.7762, 0.7879, 0.7914, 0.7659, 0.8044, 0.7771, 0.7791, 0.7492, 0.8098, 0.7484, 0.7914, 0.7659, 0.7673, 0.7678, 0.6807, 0.7734, 0.7523, 0.7539, 0.7453, 0.7735, 0.6696, 0.795, 0.6882, 0.7547, 0.7562, 0.7368, 0.7523, 0.7539, 0.6807, 0.7734, 0.5478, 0.4861, 0.5504, 0.4575, 0.5558, 0.4572, 0.5618, 0.4692, 0.5568, 0.4947, 0.8044, 0.7771, 0.7914, 0.7659, 0.8098, 0.7484, 0.8143, 0.7619, 0.7562, 0.7368, 0.7814, 0.7367, 0.7791, 0.7492, 0.7523, 0.7539, 0.7523, 0.7539, 0.7791, 0.7492, 0.7673, 0.7678, 0.7453, 0.7735, 0.7453, 0.7735, 0.7673, 0.7678, 0.7549, 0.7982, 0.7342, 0.8095, 0.5558, 0.4572, 0.5478, 0.4456, 0.5617, 0.456, 0.5504, 0.4575, 0.5478, 0.4456, 0.5558, 0.4572, 0.02299, 0.1717, 0.02136, 0.1925, 0.001407, 0.1883, 0.00424, 0.1654, 0.5771, 0.5535, 0.5682, 0.5523, 0.569, 0.5457, 0.5775, 0.5449, 0.1257, 0.2089, 0.1611, 0.199, 0.1654, 0.2277, 0.1696, 0.2567, 0.14, 0.2612, 0.1308, 0.2536, 0.2382, 0.1606, 0.2418, 0.1727, 0.1586, 0.182, 0.1558, 0.1633, 0.2852, 0.1913, 0.3036, 0.1859, 0.3097, 0.2116, 0.2903, 0.2143, 0.1654, 0.2277, 0.2489, 0.2024, 0.2524, 0.2211, 0.1696, 0.2567, 0.1696, 0.2567, 0.2242, 0.3631, 0.2046, 0.3698, 0.1289, 0.3638, 0.1101, 0.3503, 0.09851, 0.2666, 0.1228, 0.2635, 0.14, 0.2612, 0.0002799, 0.2093, 0.02107, 0.2113, 0.02515, 0.2738, 0.002362, 0.2764, 0.3036, 0.1859, 0.3223, 0.1805, 0.3294, 0.2099, 0.3097, 0.2116, 0.2903, 0.2143, 0.3097, 0.2116, 0.3122, 0.3651, 0.2944, 0.3603, 0.08576, 0.1879, 0.08704, 0.2037, 0.04225, 0.196, 0.04275, 0.1772, 0.4488, 0.5187, 0.445, 0.6408, 0.4373, 0.6401, 0.4415, 0.5169, 0.4985, 0.751, 0.5038, 0.906, 0.4875, 0.8977, 0.4831, 0.7563, 0.4794, 0.8934, 0.4875, 0.8977, 0.5119, 0.9256, 0.4912, 0.9218, 0.4387, 0.6581, 0.4249, 0.6598, 0.4373, 0.6401, 0.445, 0.6408, 0.4554, 0.4518, 0.4488, 0.5187, 0.4415, 0.5169, 0.4476, 0.4496, 0.03703, 0.1101, 0.06875, 0.02669, 0.07562, 0.03085, 0.05165, 0.1202, 0.4906, 0.6895, 0.4985, 0.751, 0.4831, 0.7563, 0.4761, 0.6949, 0.2237, 0.1251, 0.1633, 0.02438, 0.1714, 0.01109, 0.2429, 0.099, 0.3122, 0.3651, 0.3097, 0.2116, 0.3294, 0.2099, 0.3294, 0.3711, 0.02229, 0.09954, 0.06451, 0.02364, 0.06875, 0.02669, 0.03703, 0.1101, 0.4603, 0.454, 0.4603, 0.5204, 0.4488, 0.5187, 0.4554, 0.4518, 0.4603, 0.6566, 0.4387, 0.6581, 0.445, 0.6408, 0.4603, 0.6413, 0.4637, 0.889, 0.4794, 0.8934, 0.4912, 0.9218, 0.4637, 0.9176, 0.4603, 0.5204, 0.4603, 0.6413, 0.445, 0.6408, 0.4488, 0.5187, 0.2862, 0.1021, 0.2962, 0.1186, 0.2832, 0.1368, 0.2828, 0.1367, 0.2736, 0.1145, 0.2489, 0.2024, 0.2852, 0.1913, 0.2903, 0.2143, 0.2524, 0.2211, 0.04275, 0.1772, 0.04225, 0.196, 0.02136, 0.1925, 0.02299, 0.1717, 0.4831, 0.7563, 0.4875, 0.8977, 0.4794, 0.8934, 0.4756, 0.759, 0.4761, 0.6949, 0.4831, 0.7563, 0.4756, 0.759, 0.4677, 0.6975, 0.2429, 0.099, 0.1714, 0.01109, 0.1777, 0.004808, 0.2549, 0.0859, 0.04265, 0.2131, 0.08852, 0.2182, 0.09851, 0.2666, 0.04758, 0.2714, 0.02107, 0.2113, 0.04265, 0.2131, 0.04758, 0.2714, 0.02515, 0.2738, 0.05165, 0.1202, 0.04433, 0.1582, 0.02609, 0.151, 0.03703, 0.1101, 0.2645, 0.07179, 0.2862, 0.1021, 0.2736, 0.1145, 0.2549, 0.0859, 0.08689, 0.1401, 0.0849, 0.1721, 0.04433, 0.1582, 0.05165, 0.1202, 0.2549, 0.0859, 0.2736, 0.1145, 0.2608, 0.1262, 0.2429, 0.099, 0.2237, 0.1251, 0.2344, 0.1485, 0.1527, 0.1446, 0.1459, 0.1071, 0.02672, 0.4456, 0.02479, 0.6164, 0.01611, 0.6223, 0.0002799, 0.4508, 0.2429, 0.099, 0.2608, 0.1262, 0.2344, 0.1485, 0.2237, 0.1251, 0.03703, 0.1101, 0.02609, 0.151, 0.008779, 0.1428, 0.02229, 0.09954, 0.04225, 0.196, 0.04265, 0.2131, 0.02107, 0.2113, 0.02136, 0.1925, 0.5779, 0.5645, 0.5698, 0.5616, 0.5682, 0.553, 0.5771, 0.5542, 0.08704, 0.2037, 0.08852, 0.2182, 0.04265, 0.2131, 0.04225, 0.196, 0.5674, 0.5817, 0.5609, 0.576, 0.5672, 0.5697, 0.5741, 0.5723, 0.2418, 0.1727, 0.2447, 0.1837, 0.1611, 0.199, 0.1586, 0.182, 0.7506, 0.004367, 0.7574, 0.1784, 0.7424, 0.1779, 0.734, 0.00367, 0.5742, 0.5721, 0.5673, 0.5695, 0.5698, 0.5618, 0.5779, 0.5647, 0.02136, 0.1925, 0.02107, 0.2113, 0.0002799, 0.2093, 0.001407, 0.1883, 0.04433, 0.1582, 0.04275, 0.1772, 0.02299, 0.1717, 0.02609, 0.151, 0.5563, 0.5707, 0.5549, 0.568, 0.5604, 0.5666, 0.5623, 0.5676, 0.0849, 0.1721, 0.08576, 0.1879, 0.04275, 0.1772, 0.04433, 0.1582, 0.2798, 0.1508, 0.2785, 0.1685, 0.2447, 0.1837, 0.2418, 0.1727, 0.2793, 0.1507, 0.2344, 0.1485, 0.2382, 0.1606, 0.1558, 0.1633, 0.1527, 0.1446, 0.1116, 0.4458, 0.09961, 0.6172, 0.08474, 0.6169, 0.09456, 0.4457, 0.2736, 0.1145, 0.2828, 0.1367, 0.2825, 0.1373, 0.2736, 0.1391, 0.2729, 0.1388, 0.2608, 0.1262, 0.02609, 0.151, 0.02299, 0.1717, 0.00424, 0.1654, 0.008779, 0.1428, 0.5616, 0.5585, 0.5503, 0.5531, 0.5518, 0.5499, 0.5579, 0.5529, 0.5785, 0.5032, 0.579, 0.4963, 0.5804, 0.4963, 0.5799, 0.5016, 0.5802, 0.5721, 0.5787, 0.5725, 0.5787, 0.5723, 0.5786, 0.5685, 0.5788, 0.5684, 0.5805, 0.5682, 0.5807, 0.5684, 0.5549, 0.568, 0.548, 0.5666, 0.5478, 0.5626, 0.5604, 0.5666, 0.5809, 0.5129, 0.5809, 0.5062, 0.5827, 0.5041, 0.5836, 0.5102, 0.5786, 0.5515, 0.5816, 0.5485, 0.5825, 0.5494, 0.5787, 0.5535, 0.5863, 0.5558, 0.5813, 0.5566, 0.5807, 0.5558, 0.5848, 0.5544, 0.5637, 0.5592, 0.5616, 0.5585, 0.5579, 0.5529, 0.5608, 0.553, 0.5625, 0.5674, 0.5599, 0.5659, 0.5609, 0.5587, 0.5637, 0.5595, 0.579, 0.5473, 0.5822, 0.5456, 0.5814, 0.5485, 0.5785, 0.551, 0.5761, 0.5003, 0.5766, 0.4938, 0.579, 0.4963, 0.5785, 0.5032, 0.558, 0.5518, 0.5523, 0.55, 0.5535, 0.5496, 0.5537, 0.5495, 0.5548, 0.5486, 0.555, 0.5485, 0.5556, 0.5476, 0.5558, 0.5474, 0.5561, 0.5468, 0.5562, 0.5465, 0.5564, 0.5449, 0.5613, 0.5465, 0.5751, 0.499, 0.5763, 0.4936, 0.5764, 0.4937, 0.5759, 0.5001, 0.5826, 0.5774, 0.584, 0.5775, 0.5828, 0.5805, 0.5826, 0.5805, 0.5788, 0.5732, 0.5799, 0.5734, 0.5801, 0.5736, 0.5797, 0.577, 0.5795, 0.5772, 0.5788, 0.5773, 0.5786, 0.5771, 0.5786, 0.5734, 0.5824, 0.5534, 0.5858, 0.5495, 0.5859, 0.5496, 0.584, 0.5535, 0.5788, 0.5535, 0.5826, 0.5496, 0.5855, 0.5497, 0.5821, 0.5535, 0.564, 0.5681, 0.5625, 0.5674, 0.5637, 0.5595, 0.5658, 0.5602, 0.5698, 0.5616, 0.5658, 0.56, 0.5634, 0.5531, 0.5682, 0.553, 0.5765, 0.5104, 0.5772, 0.5042, 0.5791, 0.5063, 0.5792, 0.513, 0.5794, 0.5132, 0.5793, 0.5062, 0.5807, 0.5061, 0.5806, 0.5131, 0.582, 0.5776, 0.582, 0.581, 0.5807, 0.581, 0.5814, 0.5776, 0.5816, 0.5774, 0.5817, 0.5774, 0.5814, 0.5676, 0.5826, 0.5671, 0.5826, 0.5703, 0.5823, 0.5706, 0.5822, 0.5707, 0.5751, 0.5099, 0.5769, 0.5037, 0.5771, 0.5038, 0.5763, 0.5102, 0.5804, 0.5012, 0.5805, 0.4964, 0.5827, 0.4941, 0.5835, 0.499, 0.2883, 0.1499, 0.2954, 0.1607, 0.2785, 0.1685, 0.2798, 0.1508, 0.2797, 0.1506, 0.2882, 0.1497, 0.2608, 0.1262, 0.2729, 0.1388, 0.2729, 0.1394, 0.2382, 0.1606, 0.2344, 0.1485, 0.3052, 0.1361, 0.3121, 0.1525, 0.2954, 0.1607, 0.2883, 0.1499, 0.2885, 0.1495, 0.5599, 0.5659, 0.5482, 0.5622, 0.5497, 0.5609, 0.5498, 0.5606, 0.55, 0.5593, 0.55, 0.5591, 0.5504, 0.5577, 0.5505, 0.5574, 0.551, 0.5559, 0.5504, 0.5538, 0.5609, 0.5587, 0.5609, 0.576, 0.5578, 0.5727, 0.5639, 0.5683, 0.5672, 0.5697, 0.5857, 0.5624, 0.5814, 0.5624, 0.5814, 0.5606, 0.5856, 0.5606, 0.5658, 0.56, 0.5637, 0.5592, 0.5608, 0.553, 0.5634, 0.5531, 0.5673, 0.5695, 0.564, 0.5681, 0.5658, 0.5602, 0.5698, 0.5618, 0.5578, 0.5727, 0.5563, 0.5707, 0.5623, 0.5676, 0.5639, 0.5683, 0.5869, 0.558, 0.5818, 0.5589, 0.5815, 0.557, 0.5866, 0.5562, 0.5824, 0.5449, 0.5825, 0.5453, 0.5822, 0.5456, 0.579, 0.5473, 0.5787, 0.547, 0.5784, 0.5421, 0.5784, 0.5435, 0.5779, 0.5436, 0.5774, 0.5435, 0.577, 0.5432, 0.5771, 0.5425, 0.5775, 0.5421, 0.5778, 0.542, 0.5815, 0.5602, 0.5789, 0.5601, 0.5794, 0.5597, 0.5817, 0.5593, 0.5634, 0.5525, 0.5607, 0.5524, 0.5614, 0.5504, 0.562, 0.5501, 0.5642, 0.5501, 0.5645, 0.5504, 0.5627, 0.5474, 0.563, 0.5457, 0.565, 0.5457, 0.5651, 0.5474, 0.5648, 0.5477, 0.5629, 0.5477, 0.5607, 0.5524, 0.558, 0.5518, 0.5613, 0.5465, 0.563, 0.5457, 0.5627, 0.5474, 0.5624, 0.548, 0.5617, 0.5498, 0.5614, 0.5504, 0.5682, 0.5523, 0.5634, 0.5525, 0.5645, 0.5504, 0.5647, 0.5498, 0.5651, 0.548, 0.5651, 0.5474, 0.565, 0.5457, 0.569, 0.5457, 0.5818, 0.5589, 0.5798, 0.5594, 0.5799, 0.5578, 0.5815, 0.557, 0.5813, 0.5566, 0.5793, 0.5576, 0.579, 0.5576, 0.5807, 0.5558, 0.5814, 0.5624, 0.5785, 0.5612, 0.5786, 0.5605, 0.5814, 0.5606, 0.2735, 0.1396, 0.2729, 0.1394, 0.2729, 0.1388, 0.2736, 0.1391, 0.2825, 0.1373, 0.2828, 0.1367, 0.2832, 0.1368, 0.2832, 0.1377, 0.5563, 0.5707, 0.5555, 0.5708, 0.5541, 0.5682, 0.5549, 0.568, 0.5682, 0.553, 0.5682, 0.5523, 0.5771, 0.5535, 0.5771, 0.5542, 0.558, 0.5518, 0.5579, 0.5529, 0.5518, 0.5499, 0.5523, 0.55, 0.5481, 0.5671, 0.548, 0.5666, 0.5549, 0.568, 0.5541, 0.5682, 0.584, 0.4991, 0.5835, 0.499, 0.5827, 0.4941, 0.5827, 0.4938, 0.5831, 0.4936, 0.5674, 0.5817, 0.567, 0.5821, 0.5605, 0.5765, 0.5609, 0.576, 0.5634, 0.5531, 0.5634, 0.5525, 0.5682, 0.5523, 0.5682, 0.553, 0.5609, 0.576, 0.5605, 0.5765, 0.5572, 0.5732, 0.5578, 0.5727, 0.5608, 0.553, 0.5607, 0.5524, 0.5634, 0.5525, 0.5634, 0.5531, 0.5578, 0.5727, 0.5572, 0.5732, 0.5555, 0.5708, 0.5563, 0.5707, 0.5579, 0.5529, 0.558, 0.5518, 0.5607, 0.5524, 0.5608, 0.553, 0.2962, 0.1186, 0.3052, 0.1361, 0.2885, 0.1495, 0.2881, 0.1494, 0.2832, 0.1377, 0.2832, 0.1368, 0.2797, 0.1506, 0.2798, 0.1508, 0.2793, 0.1507, 0.2795, 0.1504, 0.2881, 0.1494, 0.2885, 0.1495, 0.2883, 0.1499, 0.2882, 0.1497, 0.5798, 0.5773, 0.5795, 0.5772, 0.5797, 0.577, 0.5801, 0.5736, 0.5799, 0.5734, 0.5802, 0.5735, 0.5807, 0.5684, 0.5805, 0.5682, 0.5808, 0.5681, 0.5785, 0.5732, 0.5788, 0.5732, 0.5786, 0.5734, 0.5786, 0.5771, 0.5788, 0.5773, 0.5785, 0.5773, 0.5787, 0.5723, 0.5787, 0.5725, 0.5785, 0.5726, 0.5785, 0.5684, 0.5788, 0.5684, 0.5786, 0.5685, 0.5698, 0.5618, 0.5698, 0.5616, 0.5779, 0.5645, 0.5779, 0.5647, 0.5625, 0.5674, 0.5623, 0.5676, 0.5604, 0.5666, 0.5599, 0.5659, 0.5504, 0.5538, 0.5503, 0.5531, 0.5616, 0.5585, 0.5609, 0.5587, 0.5599, 0.5659, 0.5604, 0.5666, 0.5478, 0.5626, 0.5482, 0.5622, 0.5858, 0.5495, 0.5855, 0.5497, 0.5826, 0.5496, 0.5825, 0.5494, 0.5788, 0.5535, 0.5787, 0.5535, 0.5825, 0.5494, 0.5826, 0.5496, 0.5814, 0.5485, 0.5816, 0.5485, 0.5786, 0.5515, 0.5785, 0.551, 0.5824, 0.5534, 0.5821, 0.5535, 0.5855, 0.5497, 0.5858, 0.5495, 0.5772, 0.5042, 0.5771, 0.5038, 0.5793, 0.5062, 0.5791, 0.5063, 0.5829, 0.5037, 0.5827, 0.5041, 0.5809, 0.5062, 0.5807, 0.5061, 0.5764, 0.4937, 0.5766, 0.4938, 0.5761, 0.5003, 0.5759, 0.5001, 0.5765, 0.5104, 0.5763, 0.5102, 0.5771, 0.5038, 0.5772, 0.5042, 0.5827, 0.5041, 0.5829, 0.5037, 0.5838, 0.5101, 0.5836, 0.5102, 0.5804, 0.4963, 0.5805, 0.4964, 0.5804, 0.5012, 0.5799, 0.5016, 0.5794, 0.5132, 0.5792, 0.513, 0.5791, 0.5063, 0.5793, 0.5062, 0.5807, 0.5061, 0.5809, 0.5062, 0.5809, 0.5129, 0.5806, 0.5131, 0.5658, 0.5602, 0.5658, 0.56, 0.5698, 0.5616, 0.5698, 0.5618, 0.5742, 0.5721, 0.5741, 0.5723, 0.5672, 0.5697, 0.5673, 0.5695, 0.5673, 0.5695, 0.5672, 0.5697, 0.5639, 0.5683, 0.564, 0.5681, 0.5637, 0.5595, 0.5637, 0.5592, 0.5658, 0.56, 0.5658, 0.5602, 0.564, 0.5681, 0.5639, 0.5683, 0.5623, 0.5676, 0.5625, 0.5674, 0.5609, 0.5587, 0.5616, 0.5585, 0.5637, 0.5592, 0.5637, 0.5595, 0.5816, 0.5485, 0.5814, 0.5485, 0.5822, 0.5456, 0.5825, 0.5453, 0.5827, 0.4938, 0.5827, 0.4941, 0.5805, 0.4964, 0.5804, 0.4963, 0.2735, 0.1396, 0.2795, 0.1504, 0.2793, 0.1507, 0.2418, 0.1727, 0.2382, 0.1606, 0.2729, 0.1394, 0.5648, 0.5477, 0.5651, 0.5474, 0.5651, 0.548, 0.5624, 0.548, 0.5627, 0.5474, 0.5629, 0.5477, 0.5647, 0.5498, 0.5645, 0.5504, 0.5642, 0.5501, 0.562, 0.5501, 0.5614, 0.5504, 0.5617, 0.5498, 0.5845, 0.554, 0.5848, 0.5544, 0.5807, 0.5558, 0.5805, 0.5554, 0.5815, 0.557, 0.5813, 0.5566, 0.5863, 0.5558, 0.5866, 0.5562, 0.5857, 0.5602, 0.5856, 0.5606, 0.5814, 0.5606, 0.5815, 0.5602, 0.5817, 0.5593, 0.5818, 0.5589, 0.5869, 0.558, 0.5867, 0.5584, 0.5805, 0.5554, 0.5807, 0.5558, 0.579, 0.5576, 0.5785, 0.5575, 0.5799, 0.5578, 0.5793, 0.5576, 0.5813, 0.5566, 0.5815, 0.557, 0.5815, 0.5602, 0.5814, 0.5606, 0.5786, 0.5605, 0.5789, 0.5601, 0.5794, 0.5597, 0.5798, 0.5594, 0.5818, 0.5589, 0.5817, 0.5593, 0.5857, 0.5602, 0.5815, 0.5602, 0.5817, 0.5593, 0.5867, 0.5584, 0.1527, 0.1446, 0.1558, 0.1633, 0.1217, 0.1759, 0.1196, 0.1587, 0.1586, 0.182, 0.1611, 0.199, 0.1257, 0.2089, 0.1237, 0.1932, 0.08689, 0.1401, 0.0898, 0.03896, 0.1104, 0.03285, 0.1145, 0.1154, 0.1072, 0.1286, 0.4603, 0.672, 0.4324, 0.6755, 0.4387, 0.6581, 0.4603, 0.6566, 0.4324, 0.6755, 0.4127, 0.6796, 0.4249, 0.6598, 0.4387, 0.6581, 0.7157, 0.002932, 0.7259, 0.1773, 0.7094, 0.1768, 0.6975, 0.002212, 0.1558, 0.1633, 0.1586, 0.182, 0.1237, 0.1932, 0.1217, 0.1759, 0.4127, 0.6796, 0.3734, 0.6889, 0.3975, 0.6639, 0.4249, 0.6598, 0.4269, 0.5134, 0.4218, 0.6387, 0.3975, 0.6639, 0.4139, 0.5153, 0.4319, 0.4456, 0.4269, 0.5134, 0.4139, 0.5153, 0.4151, 0.4532, 0.6975, 0.002212, 0.7094, 0.1768, 0.6849, 0.176, 0.6702, 0.0009967, 0.1145, 0.6175, 0.09805, 0.8039, 0.08792, 0.8035, 0.09961, 0.6172, 0.1095, 0.8229, 0.09929, 0.8233, 0.09805, 0.8039, 0.1186, 0.8065, 0.1219, 0.8064, 0.09961, 0.6172, 0.08792, 0.8035, 0.07779, 0.803, 0.08474, 0.6169, 0.08474, 0.6169, 0.07779, 0.803, 0.06857, 0.8025, 0.07119, 0.6166, 0.02479, 0.6164, 0.03735, 0.801, 0.03403, 0.8014, 0.01611, 0.6223, 0.1145, 0.1154, 0.1104, 0.03285, 0.1314, 0.02822, 0.1459, 0.1071, 0.1227, 0.1198, 0.09456, 0.4457, 0.08474, 0.6169, 0.07119, 0.6166, 0.07905, 0.4457, 0.07905, 0.4457, 0.07119, 0.6166, 0.02479, 0.6164, 0.02672, 0.4456, 0.1286, 0.446, 0.1145, 0.6175, 0.09961, 0.6172, 0.1116, 0.4458, 0.734, 0.00367, 0.7424, 0.1779, 0.7259, 0.1773, 0.7157, 0.002932, 0.1553, 0.6241, 0.1219, 0.8064, 0.1186, 0.8065, 0.1476, 0.6189, 0.163, 0.4456, 0.1476, 0.6189, 0.1145, 0.6175, 0.1286, 0.446, 0.09038, 0.8237, 0.07875, 0.8237, 0.07779, 0.803, 0.08792, 0.8035, 0.06857, 0.8025, 0.07007, 0.8235, 0.04953, 0.8212, 0.03403, 0.8014, 0.03735, 0.801, 0.07875, 0.8237, 0.07007, 0.8235, 0.06857, 0.8025, 0.07779, 0.803, 0.09929, 0.8233, 0.09038, 0.8237, 0.08792, 0.8035, 0.09805, 0.8039, 0.7259, 0.1773, 0.7361, 0.3675, 0.7277, 0.3672, 0.7094, 0.1768, 0.07119, 0.6166, 0.06857, 0.8025, 0.03735, 0.801, 0.02479, 0.6164, 0.7424, 0.1779, 0.7471, 0.3678, 0.7361, 0.3675, 0.7259, 0.1773, 0.7094, 0.1768, 0.7277, 0.3672, 0.7179, 0.3669, 0.6849, 0.176, 0.7574, 0.1784, 0.7553, 0.3679, 0.7471, 0.3678, 0.7424, 0.1779, 0.1476, 0.6189, 0.1186, 0.8065, 0.09805, 0.8039, 0.1145, 0.6175, 0.7989, 0.1775, 0.7753, 0.3671, 0.7553, 0.3679, 0.7574, 0.1784, 0.1072, 0.1286, 0.1145, 0.1154, 0.1227, 0.1198, 0.1163, 0.1327, 0.1308, 0.2536, 0.14, 0.2612, 0.1228, 0.2635, 0.6779, 0.1717, 0.6849, 0.176, 0.7179, 0.3669, 0.7079, 0.3502, 0.8111, 0.1727, 0.7989, 0.1775, 0.7975, 0.00409, 0.8111, 0.003201, 0.6849, 0.176, 0.6779, 0.1717, 0.6597, 0.0002799, 0.6702, 0.0009967, 0.7903, 0.3491, 0.7753, 0.3671, 0.7989, 0.1775, 0.8111, 0.1727, 0.1459, 0.1071, 0.1527, 0.1446, 0.1196, 0.1587, 0.1163, 0.1327, 0.1227, 0.1198, 0.2447, 0.1837, 0.2785, 0.1685, 0.2852, 0.1913, 0.2489, 0.2024, 0.2954, 0.1607, 0.3121, 0.1525, 0.3223, 0.1805, 0.3036, 0.1859, 0.1611, 0.199, 0.2447, 0.1837, 0.2489, 0.2024, 0.1654, 0.2277, 0.2785, 0.1685, 0.2954, 0.1607, 0.3036, 0.1859, 0.2852, 0.1913, 0.4147, 0.1837, 0.4105, 0.2024, 0.3742, 0.1913, 0.3809, 0.1685, 0.364, 0.1607, 0.3558, 0.1859, 0.3371, 0.1805, 0.3473, 0.1525, 0.4983, 0.199, 0.494, 0.2277, 0.4105, 0.2024, 0.4147, 0.1837, 0.3809, 0.1685, 0.3742, 0.1913, 0.3558, 0.1859, 0.364, 0.1607])
me_cube_001.materials.append(mat_material_001)
me_cube_001.use_mirror_x = True
me_cube_001.update()
arm_armature = bpy.data.armatures.new('Armature')  # bones are not reproduced

# ---- objects
ob_light = bpy.data.objects.new('Light', light_light)
ob_empty = bpy.data.objects.new('Empty', None)
ob_cube = bpy.data.objects.new('Cube', me_cube_001)
ob_armature = bpy.data.objects.new('Armature', arm_armature)

# ---- transforms, parenting, visibility, modifiers, constraints
ob_light.location = (4.076, 1.005, 5.904)
ob_light.rotation_euler = (0.6503, 0.05522, 1.866)
ob_light.lock_rotations_4d = False
ob_light.empty_display_type = 'ARROWS'
ob_light.color = (0.0, 0.0, 0.0, 0.0)
ob_light.lineart.crease_threshold = 0.0
ob_empty.location = (-2.881, 0.0, 0.0)
ob_empty.rotation_euler = (1.571, 0.0, 1.571)
ob_empty.scale = (1.751, 1.751, 1.751)
ob_empty.empty_display_type = 'IMAGE'
ob_empty.empty_display_size = 5.0
ob_cube.parent = ob_armature
ob_cube.matrix_parent_inverse = Matrix(((0.7346, 0.09469, 0.2155, 0.3191), (-0.2352, 0.2692, 0.6835, 0.9732), (0.008704, -0.7166, 0.2853, -0.6353), (-0.0, 0.0, -0.0, 1.0)))
ob_cube.location = (0.0, 0.0, -0.964)
ob_cube.use_mesh_mirror_x = True
_vg = ob_cube.vertex_groups.new(name='Bone')
for _i, _w in zip([0, 6, 8, 9, 10, 11, 12, 13, 14, 15, 32, 33, 34, 35, 36, 37, 38, 39, 40, 41, 42, 43, 44, 45, 46, 47, 48, 49, 50, 51, 52, 53, 54, 55, 56, 57, 58, 59, 60, 61, 62, 63, 64, 65, 66, 68, 69, 73, 74, 75, 85, 86, 92, 97, 100, 102, 104, 106, 108, 109, 111, 113, 117, 121, 122, 123, 124, 125, 126, 127, 128, 129, 130, 131, 132, 133, 134, 135, 136, 137, 138, 139, 140, 141, 142, 143, 144, 145, 146, 147, 148, 149, 150, 151, 152, 153, 154, 155, 156, 157, 158, 159, 160, 161, 162, 163, 164, 165, 166, 167, 168, 169, 170, 171, 172, 173, 174, 175, 176, 177, 178, 179, 180, 181, 182, 183, 184, 185, 186, 187, 188, 189, 190, 191, 192, 193, 194, 195, 196, 197, 198, 199, 200, 201, 202, 203, 204, 205, 206, 207, 208, 209, 210, 211, 212, 213, 214, 215, 216, 217, 218, 219, 220, 221, 222, 223, 224, 225, 226, 227, 228, 229, 230, 231, 232, 233, 234, 235, 236, 237, 238, 239, 240, 241, 242, 243, 244, 245, 246, 247, 248, 249, 250, 251, 252, 287, 288, 289, 298, 302, 303, 304, 314, 315, 316, 317, 318, 319, 320, 321, 322, 323, 324, 325, 326, 327, 328, 329, 330, 331, 332, 333, 334, 335, 336, 337, 338, 339, 340, 341, 343, 346, 347, 348, 358, 359, 365, 370, 373, 375, 377, 379, 380, 382, 388, 389, 390, 391, 392, 393, 394, 395, 396, 397, 398, 399, 400, 401, 402, 403, 404, 405, 406, 407, 408, 409, 410, 411, 412, 413, 414, 415, 416, 417, 418, 419, 420, 421, 422, 423, 424, 425, 426, 427, 428, 429, 430, 431, 432, 433, 434, 435, 436, 437, 438, 439, 440, 441, 442, 443, 444, 445, 446, 447, 448, 449, 450, 451, 452, 453, 454, 455, 456, 457, 458, 459, 460, 461, 462, 463, 464, 465, 466, 467, 468, 469, 470, 471, 472, 473, 474, 475, 476, 477, 478, 479, 480, 481, 482, 483, 484, 485, 486, 487, 488, 489, 490, 491, 492, 493, 494, 495, 496, 497, 498, 499, 500, 501, 502, 503, 504, 505, 506, 507, 508, 509, 510, 511, 512, 513, 514, 515, 516, 517, 518, 519, 553, 554, 555, 564, 565, 566, 567, 568, 569, 570, 571, 572], [0.767, 0.1269, 0.8854, 0.7619, 0.1139, 0.9518, 0.1311, 0.01851, 0.9804, 0.9934, 0.3581, 0.2903, 0.2071, 0.8698, 0.8653, 0.9624, 0.982, 0.9995, 0.9982, 0.6913, 0.7453, 0.7494, 0.9274, 0.9569, 0.9872, 0.9983, 0.9987, 0.9891, 0.9884, 0.9009, 0.9836, 0.9967, 0.9964, 0.9319, 0.9908, 0.9982, 0.998, 0.9966, 0.9752, 0.9921, 0.9962, 0.9983, 0.9983, 0.9983, 0.05515, 0.001021, 0.04733, 0.8332, 0.1327, 0.01819, 0.1329, 0.0195, 0.8658, 0.01988, 0.006858, 0.01326, 0.009858, 0.06727, 0.03064, 0.06158, 0.06509, 0.06312, 0.02497, 0.03823, 0.04356, 0.04345, 0.03555, 0.03496, 0.03417, 0.03473, 0.03742, 0.03833, 0.03723, 0.03687, 0.04359, 0.04354, 0.04357, 0.04352, 0.0435, 0.0435, 0.04349, 0.04348, 0.04348, 0.04346, 0.04209, 0.04215, 0.04245, 0.04238, 0.04308, 0.04304, 0.04314, 0.04315, 0.04332, 0.04335, 0.04336, 0.04339, 0.05073, 0.05059, 0.05073, 0.05081, 0.05189, 0.05202, 0.05218, 0.05202, 0.04419, 0.04422, 0.04439, 0.04445, 0.04349, 0.04346, 0.04342, 0.04346, 0.04352, 0.04353, 0.04353, 0.04358, 0.04358, 0.04358, 0.0435, 0.0435, 0.0435, 0.04358, 0.04358, 0.04358, 0.04353, 0.04353, 0.04353, 0.04357, 0.04358, 0.04357, 0.04353, 0.04353, 0.04352, 0.04349, 0.04349, 0.04348, 0.04348, 0.0435, 0.0435, 0.04344, 0.04344, 0.04346, 0.04346, 0.04352, 0.04352, 0.04353, 0.04353, 0.04353, 0.04353, 0.04352, 0.04352, 0.04723, 0.04731, 0.04641, 0.04632, 0.04512, 0.04506, 0.04549, 0.04555, 0.04463, 0.04467, 0.04488, 0.04493, 0.04348, 0.04348, 0.04346, 0.04346, 0.04299, 0.04295, 0.04295, 0.04325, 0.04321, 0.04326, 0.04297, 0.04302, 0.04299, 0.04321, 0.04325, 0.04326, 0.043, 0.04299, 0.04302, 0.043, 0.04299, 0.04299, 0.04302, 0.04303, 0.04301, 0.04301, 0.043, 0.04301, 0.04301, 0.04301, 0.04301, 0.04301, 0.02711, 0.03277, 0.07036, 0.7638, 0.1242, 0.001614, 0.1027, 0.3462, 0.2599, 0.1928, 0.8646, 0.8592, 0.9602, 0.9807, 0.6851, 0.7434, 0.749, 0.924, 0.9551, 0.9854, 0.987, 0.9868, 0.8987, 0.9833, 0.9929, 0.9947, 0.937, 0.9903, 0.9964, 0.9977, 0.9734, 0.9912, 0.9957, 0.9982, 0.0539, 0.00194, 0.8267, 0.1314, 0.02012, 0.1322, 0.0197, 0.8565, 0.01876, 0.01279, 0.009632, 0.0658, 0.02276, 0.06396, 0.06271, 0.0365, 0.04307, 0.04296, 0.03503, 0.03444, 0.03364, 0.03422, 0.037, 0.03793, 0.03685, 0.03646, 0.04309, 0.04305, 0.04308, 0.04303, 0.04301, 0.04301, 0.04299, 0.04298, 0.04299, 0.04296, 0.04158, 0.04165, 0.04198, 0.04191, 0.04258, 0.04254, 0.04265, 0.04267, 0.04281, 0.04284, 0.04288, 0.0429, 0.05041, 0.05027, 0.05041, 0.05049, 0.05161, 0.05173, 0.0519, 0.05174, 0.04369, 0.04372, 0.0439, 0.04395, 0.043, 0.04297, 0.04293, 0.04297, 0.04303, 0.04304, 0.04303, 0.04309, 0.04309, 0.0431, 0.04301, 0.043, 0.04301, 0.04309, 0.04309, 0.04309, 0.04305, 0.04305, 0.04305, 0.04308, 0.04309, 0.04308, 0.04305, 0.04305, 0.04305, 0.043, 0.043, 0.04299, 0.04299, 0.04301, 0.043, 0.04295, 0.04295, 0.04296, 0.04296, 0.04305, 0.04304, 0.04305, 0.04305, 0.04305, 0.04305, 0.04304, 0.04304, 0.04671, 0.04679, 0.04587, 0.04577, 0.04459, 0.04454, 0.04499, 0.04505, 0.04412, 0.04416, 0.04439, 0.04444, 0.04299, 0.04299, 0.04296, 0.04296, 0.0425, 0.04245, 0.04245, 0.04277, 0.04273, 0.04278, 0.04248, 0.04253, 0.0425, 0.04272, 0.04276, 0.04278, 0.0425, 0.0425, 0.04253, 0.04251, 0.0425, 0.0425, 0.04253, 0.04253, 0.04251, 0.04251, 0.04251, 0.04252, 0.04251, 0.04251, 0.04252, 0.04252, 0.01336, 0.02257, 0.05096, 0.08042, 0.0909, 0.09282, 0.09284, 0.09192, 0.06453, 0.09049, 0.09171, 0.09137]): _vg.add([_i], _w, 'REPLACE')
_vg = ob_cube.vertex_groups.new(name='Bone.001')
for _i, _w in zip([0, 1, 3, 4, 5, 6, 7, 8, 9, 10, 11, 12, 13, 32, 33, 34, 35, 36, 37, 41, 42, 43, 44, 45, 51, 55, 66, 67, 68, 69, 70, 71, 72, 73, 74, 75, 83, 84, 85, 86, 91, 92, 96, 97, 99, 100, 101, 102, 103, 104, 105, 106, 107, 108, 109, 110, 111, 112, 113, 114, 116, 117, 118, 119, 120, 121, 122, 123, 124, 125, 126, 127, 128, 129, 130, 131, 132, 133, 134, 135, 136, 137, 138, 139, 140, 141, 142, 143, 144, 145, 146, 147, 148, 149, 150, 151, 152, 153, 154, 155, 156, 157, 158, 159, 160, 161, 162, 163, 164, 165, 166, 167, 168, 169, 170, 171, 172, 173, 174, 175, 176, 177, 178, 179, 180, 181, 182, 183, 184, 185, 186, 187, 188, 189, 190, 191, 192, 193, 194, 195, 196, 197, 198, 199, 200, 201, 202, 203, 204, 205, 206, 207, 208, 209, 210, 211, 212, 213, 214, 215, 216, 217, 218, 219, 220, 221, 222, 223, 224, 225, 226, 227, 228, 229, 230, 231, 232, 233, 234, 235, 236, 237, 238, 239, 240, 241, 242, 243, 244, 245, 246, 247, 248, 249, 250, 251, 252, 261, 285, 287, 288, 289, 298, 299, 301, 302, 303, 304, 314, 315, 316, 317, 318, 319, 321, 322, 323, 324, 325, 329, 333, 341, 342, 343, 344, 345, 346, 347, 348, 356, 357, 358, 359, 364, 365, 369, 370, 372, 373, 374, 375, 376, 377, 378, 379, 380, 381, 382, 383, 385, 386, 387, 388, 389, 390, 391, 392, 393, 394, 395, 396, 397, 398, 399, 400, 401, 402, 403, 404, 405, 406, 407, 408, 409, 410, 411, 412, 413, 414, 415, 416, 417, 418, 419, 420, 421, 422, 423, 424, 425, 426, 427, 428, 429, 430, 431, 432, 433, 434, 435, 436, 437, 438, 439, 440, 441, 442, 443, 444, 445, 446, 447, 448, 449, 450, 451, 452, 453, 454, 455, 456, 457, 458, 459, 460, 461, 462, 463, 464, 465, 466, 467, 468, 469, 470, 471, 472, 473, 474, 475, 476, 477, 478, 479, 480, 481, 482, 483, 484, 485, 486, 487, 488, 489, 490, 491, 492, 493, 494, 495, 496, 497, 498, 499, 500, 501, 502, 503, 504, 505, 506, 507, 508, 509, 510, 511, 512, 513, 514, 515, 516, 517, 518, 519, 523, 527, 551, 553, 554, 555, 564, 565, 566, 567, 568, 569, 570, 571, 572], [0.1917, 0.256, 0.1993, 0.001731, 0.04432, 0.6573, 0.2349, 0.09638, 0.2122, 0.4832, 0.03821, 0.7043, 0.7755, 0.5575, 0.6233, 0.6517, 0.1137, 0.1177, 0.01586, 0.27, 0.2309, 0.2164, 0.06395, 0.02744, 0.09054, 0.06223, 0.5487, 0.01824, 0.1576, 0.5302, 0.4355, 0.2244, 0.008502, 0.1392, 0.6908, 0.6854, 0.4383, 0.2118, 0.6992, 0.764, 0.007385, 0.1124, 0.4446, 0.4381, 0.0819, 0.3444, 0.1107, 0.4146, 0.1155, 0.3676, 0.1192, 0.5863, 0.07189, 0.2215, 0.596, 0.6203, 0.5983, 0.5515, 0.5976, 0.6122, 0.1127, 0.4315, 0.224, 0.2285, 0.2365, 0.499, 0.5118, 0.5115, 0.4967, 0.4951, 0.4928, 0.4948, 0.4989, 0.5014, 0.4985, 0.4971, 0.512, 0.5118, 0.5118, 0.5117, 0.5117, 0.5117, 0.5116, 0.5116, 0.5116, 0.5115, 0.5082, 0.5078, 0.5081, 0.5083, 0.5108, 0.5106, 0.5104, 0.5105, 0.5113, 0.5115, 0.5112, 0.5112, 0.5355, 0.5349, 0.5357, 0.5359, 0.5421, 0.5427, 0.5436, 0.5429, 0.5132, 0.5133, 0.514, 0.5142, 0.5117, 0.5116, 0.5114, 0.5115, 0.5117, 0.5118, 0.5117, 0.5119, 0.5119, 0.5119, 0.5116, 0.5116, 0.5116, 0.5119, 0.5119, 0.5119, 0.5117, 0.5117, 0.5117, 0.5118, 0.5119, 0.5118, 0.5117, 0.5117, 0.5117, 0.5117, 0.5117, 0.5116, 0.5116, 0.5117, 0.5117, 0.5114, 0.5114, 0.5115, 0.5115, 0.5117, 0.5117, 0.5117, 0.5117, 0.5117, 0.5117, 0.5117, 0.5117, 0.5225, 0.5227, 0.5202, 0.5199, 0.5161, 0.5159, 0.5172, 0.5174, 0.5146, 0.5147, 0.5154, 0.5156, 0.5116, 0.5116, 0.5115, 0.5115, 0.5102, 0.5101, 0.5101, 0.511, 0.5109, 0.511, 0.5101, 0.5102, 0.5101, 0.5108, 0.5109, 0.5109, 0.5102, 0.5102, 0.5103, 0.5102, 0.5102, 0.5102, 0.5103, 0.5103, 0.5102, 0.5102, 0.5102, 0.5102, 0.5102, 0.5102, 0.5102, 0.5102, 0.05273, 0.0002711, 0.2146, 0.2611, 0.3267, 0.1928, 0.2632, 0.05363, 0.6739, 0.226, 0.5396, 0.5777, 0.6742, 0.6765, 0.1204, 0.1258, 0.02097, 0.2765, 0.2303, 0.211, 0.06768, 0.03082, 0.09245, 0.05728, 0.5643, 0.02666, 0.2187, 0.2271, 0.0108, 0.1435, 0.6976, 0.6859, 0.4395, 0.213, 0.7024, 0.7646, 0.008352, 0.1195, 0.4451, 0.4491, 0.1038, 0.4172, 0.1168, 0.3686, 0.1197, 0.6014, 0.07474, 0.2877, 0.6043, 0.5528, 0.5988, 0.6127, 0.1506, 0.2297, 0.237, 0.5126, 0.5106, 0.5103, 0.4962, 0.4947, 0.4925, 0.4944, 0.4984, 0.5008, 0.4979, 0.4968, 0.5107, 0.5106, 0.5106, 0.5104, 0.5105, 0.5105, 0.5103, 0.5103, 0.5104, 0.5103, 0.507, 0.5067, 0.5071, 0.5073, 0.5095, 0.5093, 0.5093, 0.5093, 0.51, 0.5102, 0.51, 0.51, 0.5319, 0.5311, 0.5318, 0.5322, 0.5412, 0.5418, 0.5428, 0.542, 0.5118, 0.5119, 0.5128, 0.513, 0.5105, 0.5104, 0.5102, 0.5103, 0.5105, 0.5105, 0.5105, 0.5107, 0.5107, 0.5107, 0.5104, 0.5104, 0.5104, 0.5107, 0.5107, 0.5107, 0.5106, 0.5106, 0.5106, 0.5106, 0.5106, 0.5106, 0.5105, 0.5105, 0.5105, 0.5105, 0.5105, 0.5104, 0.5104, 0.5105, 0.5105, 0.5102, 0.5102, 0.5103, 0.5103, 0.5105, 0.5105, 0.5106, 0.5106, 0.5106, 0.5106, 0.5105, 0.5105, 0.5212, 0.5214, 0.5181, 0.5178, 0.5144, 0.5142, 0.516, 0.5162, 0.513, 0.5131, 0.5142, 0.5144, 0.5104, 0.5104, 0.5103, 0.5103, 0.5091, 0.5089, 0.509, 0.5098, 0.5097, 0.5099, 0.5089, 0.509, 0.5089, 0.5096, 0.5097, 0.5098, 0.509, 0.509, 0.5091, 0.5091, 0.509, 0.509, 0.5091, 0.5091, 0.5091, 0.5091, 0.5091, 0.5091, 0.5091, 0.5091, 0.5091, 0.5091, 0.02188, 0.06928, 0.01218, 0.2489, 0.2927, 0.3974, 0.3836, 0.6703, 0.6337, 0.6618, 0.6678, 0.5074, 0.6514, 0.6685, 0.6706]): _vg.add([_i], _w, 'REPLACE')
_vg = ob_cube.vertex_groups.new(name='Bone.002')
for _i, _w in zip([1, 2, 3, 4, 5, 6, 10, 12, 13, 16, 17, 18, 19, 20, 21, 24, 25, 66, 68, 69, 70, 71, 72, 74, 75, 76, 77, 78, 79, 83, 84, 85, 86, 87, 88, 91, 93, 96, 97, 98, 99, 100, 101, 102, 103, 104, 105, 106, 108, 109, 110, 111, 112, 113, 114, 116, 117, 118, 119, 120, 121, 122, 123, 124, 125, 126, 127, 128, 129, 130, 131, 132, 133, 134, 135, 136, 137, 138, 139, 140, 141, 142, 143, 144, 145, 146, 147, 148, 149, 150, 151, 152, 153, 154, 155, 156, 157, 158, 159, 160, 161, 162, 163, 164, 165, 166, 167, 168, 169, 170, 171, 172, 173, 174, 175, 176, 177, 178, 179, 180, 181, 182, 183, 184, 185, 186, 187, 188, 189, 190, 191, 192, 193, 194, 195, 196, 197, 198, 199, 200, 201, 202, 203, 204, 205, 206, 207, 208, 209, 210, 211, 212, 213, 214, 215, 216, 217, 218, 219, 220, 221, 222, 223, 224, 225, 226, 227, 228, 229, 230, 231, 232, 233, 234, 235, 236, 237, 238, 239, 240, 241, 242, 243, 244, 245, 246, 247, 248, 249, 250, 251, 252, 253, 254, 260, 283, 284, 285, 286, 299, 300, 301, 302, 304, 305, 306, 307, 308, 309, 310, 341, 343, 344, 345, 347, 348, 349, 350, 351, 352, 356, 357, 358, 359, 360, 364, 366, 369, 370, 371, 372, 373, 374, 375, 376, 377, 379, 380, 381, 382, 383, 385, 386, 387, 388, 389, 390, 391, 392, 393, 394, 395, 396, 397, 398, 399, 400, 401, 402, 403, 404, 405, 406, 407, 408, 409, 410, 411, 412, 413, 414, 415, 416, 417, 418, 419, 420, 421, 422, 423, 424, 425, 426, 427, 428, 429, 430, 431, 432, 433, 434, 435, 436, 437, 438, 439, 440, 441, 442, 443, 444, 445, 446, 447, 448, 449, 450, 451, 452, 453, 454, 455, 456, 457, 458, 459, 460, 461, 462, 463, 464, 465, 466, 467, 468, 469, 470, 471, 472, 473, 474, 475, 476, 477, 478, 479, 480, 481, 482, 483, 484, 485, 486, 487, 488, 489, 490, 491, 492, 493, 494, 495, 496, 497, 498, 499, 500, 501, 502, 503, 504, 505, 506, 507, 508, 509, 510, 511, 512, 513, 514, 515, 516, 517, 518, 519, 520, 521, 523, 526, 528, 549, 550, 551, 552, 564, 565, 566, 567, 568, 569, 570, 571, 572], [0.5283, 0.1717, 0.6669, 0.8352, 0.6043, 0.08512, 0.01663, 0.09532, 0.02929, 0.6425, 0.8217, 0.927, 0.9413, 0.805, 0.05701, 0.05347, 0.03951, 0.2183, 0.1519, 0.3254, 0.4185, 0.6189, 0.719, 0.09131, 0.016, 0.8017, 0.9472, 0.02185, 0.005374, 0.2543, 0.6487, 0.09384, 0.02257, 0.8287, 0.002019, 0.8046, 0.9411, 0.378, 0.3396, 0.02807, 0.4093, 0.5201, 0.7352, 0.4257, 0.5931, 0.4897, 0.6964, 0.1769, 0.1095, 0.2524, 0.2138, 0.2252, 0.1381, 0.2431, 0.1907, 0.2422, 0.4297, 0.6212, 0.4696, 0.5781, 0.2726, 0.3323, 0.3326, 0.3454, 0.3476, 0.3496, 0.347, 0.3502, 0.3478, 0.3513, 0.3526, 0.332, 0.3322, 0.3323, 0.3324, 0.3324, 0.3323, 0.3325, 0.3325, 0.3324, 0.3326, 0.3352, 0.3356, 0.3367, 0.3366, 0.333, 0.3332, 0.3339, 0.3339, 0.3326, 0.3324, 0.333, 0.333, 0.3043, 0.3049, 0.3039, 0.3037, 0.303, 0.3022, 0.3013, 0.3022, 0.3308, 0.3306, 0.3299, 0.3297, 0.3324, 0.3324, 0.3327, 0.3326, 0.3323, 0.3323, 0.3323, 0.3322, 0.3321, 0.3321, 0.3324, 0.3325, 0.3324, 0.3322, 0.3322, 0.3322, 0.3323, 0.3323, 0.3323, 0.3322, 0.3322, 0.3322, 0.3323, 0.3323, 0.3324, 0.3324, 0.3324, 0.3324, 0.3324, 0.3324, 0.3324, 0.3326, 0.3327, 0.3326, 0.3326, 0.3323, 0.3323, 0.3323, 0.3323, 0.3323, 0.3323, 0.3324, 0.3324, 0.3213, 0.3211, 0.3226, 0.3228, 0.3274, 0.3275, 0.3265, 0.3263, 0.3291, 0.329, 0.3283, 0.3282, 0.3324, 0.3324, 0.3326, 0.3326, 0.3337, 0.3338, 0.3337, 0.333, 0.3331, 0.3329, 0.334, 0.3338, 0.334, 0.3333, 0.3331, 0.3331, 0.3338, 0.3338, 0.3337, 0.3337, 0.3338, 0.3338, 0.3337, 0.3337, 0.3338, 0.3338, 0.3338, 0.3337, 0.3338, 0.3338, 0.3337, 0.3338, 0.8883, 0.05244, 0.07102, 0.2078, 0.1921, 0.4083, 0.3771, 0.5405, 0.1936, 0.6144, 0.09174, 0.03438, 0.5878, 0.9103, 0.4152, 0.02365, 0.04063, 0.002297, 0.2342, 0.2553, 0.6228, 0.7216, 0.09462, 0.01732, 0.7813, 0.9377, 0.008251, 0.0007396, 0.2562, 0.6502, 0.09551, 0.02312, 0.8225, 0.8054, 0.9377, 0.3788, 0.3579, 0.05403, 0.4827, 0.434, 0.5971, 0.4936, 0.6979, 0.192, 0.1723, 0.2326, 0.1393, 0.2479, 0.1912, 0.3836, 0.4727, 0.5794, 0.2904, 0.3419, 0.3422, 0.3557, 0.3576, 0.3597, 0.3573, 0.3575, 0.355, 0.3584, 0.3595, 0.3418, 0.3419, 0.3419, 0.3421, 0.342, 0.342, 0.3421, 0.3422, 0.3421, 0.3422, 0.3451, 0.3454, 0.3458, 0.3456, 0.3428, 0.343, 0.3433, 0.3433, 0.3424, 0.3423, 0.3426, 0.3425, 0.3176, 0.3184, 0.3175, 0.3171, 0.3108, 0.3101, 0.3091, 0.31, 0.3407, 0.3406, 0.3395, 0.3393, 0.342, 0.3421, 0.3423, 0.3422, 0.342, 0.3419, 0.342, 0.3418, 0.3418, 0.3418, 0.3421, 0.3421, 0.3421, 0.3418, 0.3418, 0.3418, 0.3419, 0.3419, 0.3419, 0.3418, 0.3418, 0.3418, 0.3419, 0.3419, 0.3419, 0.342, 0.342, 0.3421, 0.3421, 0.342, 0.342, 0.3423, 0.3423, 0.3422, 0.3422, 0.3419, 0.3419, 0.3419, 0.3419, 0.3419, 0.3419, 0.3419, 0.3419, 0.3305, 0.3303, 0.3335, 0.3337, 0.3377, 0.3379, 0.3359, 0.3358, 0.3393, 0.3392, 0.3379, 0.3378, 0.3421, 0.3421, 0.3422, 0.3422, 0.3433, 0.3435, 0.3434, 0.3426, 0.3427, 0.3426, 0.3435, 0.3434, 0.3435, 0.3428, 0.3427, 0.3427, 0.3434, 0.3434, 0.3433, 0.3434, 0.3434, 0.3434, 0.3434, 0.3433, 0.3434, 0.3434, 0.3434, 0.3434, 0.3434, 0.3434, 0.3434, 0.3434, 0.7528, 0.02494, 0.005609, 0.09979, 0.04887, 0.2259, 0.2097, 0.4332, 0.411, 0.07489, 0.1594, 0.124, 0.147, 0.1551, 0.09475, 0.1343, 0.1522, 0.1579]): _vg.add([_i], _w, 'REPLACE')
_vg = ob_cube.vertex_groups.new(name='Bone.003')
for _i, _w in zip([1, 3, 5, 16, 17, 18, 20, 21, 22, 23, 24, 25, 29, 71, 76, 78, 79, 84, 87, 88, 94, 100, 102, 104, 253, 254, 299, 301, 305, 306, 307, 308, 309, 310, 312, 344, 349, 350, 351, 352, 357, 360, 361, 366, 367, 370, 372, 373, 375, 520, 521, 551, 552], [0.02592, 0.04048, 0.03989, 0.3263, 0.1367, 0.007532, 0.1317, 0.6487, 0.2465, 0.1829, 0.4602, 0.3081, 0.0291, 0.03605, 0.1738, 0.5626, 0.3796, 0.0355, 0.1381, 0.3403, 0.2548, 0.008942, 0.002795, 0.005111, 0.05932, 0.3302, 0.04435, 0.07244, 0.3817, 0.06001, 0.5168, 0.6687, 0.4683, 0.3264, 0.03097, 0.04704, 0.1941, 0.01636, 0.5693, 0.3819, 0.04097, 0.1443, 0.3434, 0.006483, 0.256, 0.006302, 0.00379, 0.009207, 0.00855, 0.1931, 0.3449, 0.008679, 0.009325]): _vg.add([_i], _w, 'REPLACE')
_vg = ob_cube.vertex_groups.new(name='Bone.004')
for _i, _w in zip([17, 18, 20, 21, 22, 23, 24, 25, 26, 27, 28, 29, 30, 31, 78, 79, 80, 81, 82, 87, 88, 89, 90, 93, 94, 95, 253, 254, 255, 256, 258, 259, 307, 308, 309, 310, 311, 312, 313, 351, 352, 353, 354, 355, 360, 361, 362, 363, 366, 367, 368, 520, 521, 522, 524, 525], [0.02393, 0.02547, 0.04612, 0.2933, 0.735, 0.7999, 0.4854, 0.6465, 1.007, 0.9905, 0.9918, 0.9556, 1.051, 0.9978, 0.4011, 0.5924, 0.9905, 0.9797, 1.009, 0.0013, 0.6335, 0.9867, 0.997, 0.003833, 0.7213, 0.9868, 0.01683, 0.6165, 1.005, 0.9974, 0.9894, 0.993, 0.0496, 0.2934, 0.4854, 0.6466, 1.007, 0.9556, 1.051, 0.4012, 0.5924, 0.9905, 0.9797, 1.009, 0.001352, 0.6335, 0.9868, 0.997, 0.003715, 0.7213, 0.9868, 0.01768, 0.6166, 1.005, 0.9894, 0.993]): _vg.add([_i], _w, 'REPLACE')
_vg = ob_cube.vertex_groups.new(name='Bone.006')
for _i, _w in zip([1, 2, 3, 4, 5, 6, 7, 10, 12, 13, 32, 33, 34, 41, 66, 67, 68, 69, 70, 71, 72, 74, 75, 83, 84, 85, 86, 91, 96, 97, 98, 99, 100, 101, 102, 103, 104, 105, 106, 107, 108, 109, 110, 111, 112, 113, 114, 115, 116, 117, 118, 119, 120, 121, 122, 123, 124, 125, 126, 127, 128, 129, 130, 131, 132, 133, 134, 135, 136, 137, 138, 139, 140, 141, 142, 143, 144, 145, 146, 147, 148, 149, 150, 151, 152, 153, 154, 155, 156, 157, 158, 159, 160, 161, 162, 163, 164, 165, 166, 167, 168, 169, 170, 171, 172, 173, 174, 175, 176, 177, 178, 179, 180, 181, 182, 183, 184, 185, 186, 187, 188, 189, 190, 191, 192, 193, 194, 195, 196, 197, 198, 199, 200, 201, 202, 203, 204, 205, 206, 207, 208, 209, 210, 211, 212, 213, 214, 215, 216, 217, 218, 219, 220, 221, 222, 223, 224, 225, 226, 227, 228, 229, 230, 231, 232, 233, 234, 235, 236, 237, 238, 239, 240, 241, 242, 243, 244, 245, 246, 247, 248, 249, 250, 251, 252, 257, 260, 261, 262, 267, 268, 270, 272, 283, 284, 285, 286, 287, 288, 289, 290, 291, 357, 358, 359, 364, 369, 375, 376, 382, 383, 387, 389, 390, 395, 396, 397, 398, 399, 400, 401, 402, 403, 404, 405, 406, 407, 408, 409, 410, 411, 412, 413, 414, 415, 416, 417, 418, 419, 420, 425, 426, 427, 428, 429, 430, 431, 432, 433, 434, 435, 436, 437, 438, 439, 440, 441, 442, 443, 444, 445, 446, 447, 448, 449, 450, 451, 452, 453, 454, 455, 456, 457, 458, 459, 460, 461, 462, 463, 464, 465, 466, 467, 468, 469, 470, 471, 472, 473, 474, 475, 476, 477, 478, 479, 480, 481, 482, 483, 484, 485, 486, 487, 488, 489, 490, 491, 492, 493, 494, 495, 496, 497, 498, 499, 500, 501, 502, 503, 504, 505, 506, 507, 508, 509, 510, 511, 512, 513, 514, 515, 516, 517, 518, 519, 564, 565, 566, 567, 568, 572], [0.1425, 0.7943, 0.02527, 0.06536, 0.2845, 0.1119, 0.6954, 0.3438, 0.01808, 0.07241, 0.07153, 0.07521, 0.1241, 0.008548, 0.1498, 0.9394, 0.6436, 0.03397, 0.07013, 0.07541, 0.2236, 0.06194, 0.2119, 0.2788, 0.05306, 0.04175, 0.1169, 0.1221, 0.1339, 0.1502, 0.9403, 0.4687, 0.0332, 0.0751, 0.08065, 0.2652, 0.05797, 0.1392, 0.1445, 0.8871, 0.605, 0.03197, 0.07788, 0.07838, 0.276, 0.05677, 0.1443, 0.9684, 0.6062, 0.03433, 0.07535, 0.2759, 0.141, 0.1522, 0.06719, 0.06717, 0.07284, 0.07222, 0.07301, 0.07355, 0.06212, 0.0615, 0.06109, 0.06147, 0.0674, 0.06738, 0.06713, 0.06717, 0.06727, 0.06726, 0.06716, 0.06716, 0.06727, 0.06716, 0.06864, 0.0685, 0.06626, 0.0661, 0.06783, 0.06778, 0.06679, 0.06679, 0.06756, 0.06759, 0.06704, 0.067, 0.07043, 0.07061, 0.0708, 0.07068, 0.06123, 0.06141, 0.06118, 0.06108, 0.06739, 0.06742, 0.06707, 0.06706, 0.06726, 0.06726, 0.06719, 0.06719, 0.06725, 0.06725, 0.06725, 0.06723, 0.06723, 0.06723, 0.06718, 0.06718, 0.06719, 0.06722, 0.06722, 0.06722, 0.06724, 0.06724, 0.06724, 0.06721, 0.06721, 0.0672, 0.06722, 0.06722, 0.06722, 0.06726, 0.06726, 0.06727, 0.06727, 0.06726, 0.06726, 0.06717, 0.06717, 0.06716, 0.06716, 0.06723, 0.06723, 0.06723, 0.06723, 0.06722, 0.06722, 0.06723, 0.06723, 0.06582, 0.06581, 0.06834, 0.06838, 0.0678, 0.06782, 0.06672, 0.06671, 0.06762, 0.06761, 0.06696, 0.06695, 0.06727, 0.06727, 0.06716, 0.06716, 0.06758, 0.06757, 0.06764, 0.06742, 0.06745, 0.06745, 0.06736, 0.06731, 0.06725, 0.06729, 0.0673, 0.06726, 0.06746, 0.06746, 0.06746, 0.06747, 0.06744, 0.06744, 0.06743, 0.06743, 0.06745, 0.06745, 0.06745, 0.06745, 0.06745, 0.06745, 0.06744, 0.06745, 0.9447, 0.8943, 0.8963, 0.9483, 0.1313, 0.02005, 0.08535, 0.01655, 0.7497, 0.7607, 0.5285, 0.5663, 0.6799, 0.6361, 0.5427, 0.1855, 0.1631, 0.006572, 5.349e-05, 0.0322, 0.02386, 0.02322, 0.0107, 0.03079, 0.008573, 0.03228, 0.02849, 0.002341, 0.002362, 0.007049, 0.00754, 0.008023, 0.007612, 0.002009, 0.002056, 0.002414, 0.002368, 0.002237, 0.002238, 0.00238, 0.002378, 0.002232, 0.002379, 0.0012, 0.00134, 0.003337, 0.003503, 0.001712, 0.001784, 0.002783, 0.002808, 0.001942, 0.001874, 0.002526, 0.002575, 0.006603, 0.006424, 0.006609, 0.006759, 0.001835, 0.00179, 0.002497, 0.002536, 0.002257, 0.002264, 0.00234, 0.00234, 0.00225, 0.002255, 0.002251, 0.002288, 0.002289, 0.002294, 0.002347, 0.002352, 0.002343, 0.002308, 0.002306, 0.002305, 0.002288, 0.002291, 0.002283, 0.002322, 0.002321, 0.002324, 0.002309, 0.002311, 0.002314, 0.002245, 0.002244, 0.002232, 0.002232, 0.002246, 0.002246, 0.002362, 0.002362, 0.002379, 0.002377, 0.002299, 0.002299, 0.002299, 0.002299, 0.002303, 0.002302, 0.002299, 0.002299, 0.003674, 0.003648, 0.0008743, 0.000842, 0.001414, 0.0014, 0.002974, 0.002965, 0.001597, 0.001603, 0.002727, 0.002726, 0.002234, 0.002233, 0.002378, 0.002378, 0.00202, 0.002039, 0.001959, 0.002103, 0.002076, 0.002058, 0.002249, 0.002289, 0.002356, 0.002263, 0.002236, 0.002292, 0.002135, 0.002139, 0.002134, 0.002128, 0.002158, 0.002162, 0.002165, 0.002163, 0.002148, 0.002146, 0.002145, 0.002143, 0.00215, 0.002149, 0.002152, 0.002151, 0.4368, 0.02567, 0.128, 0.07079, 0.05179, 0.004835]): _vg.add([_i], _w, 'REPLACE')
_vg = ob_cube.vertex_groups.new(name='Bone.007')
for _i, _w in zip([7, 261, 263, 264, 265, 266, 267, 268, 269, 270, 271, 272, 273, 274, 275, 276, 277, 278, 279, 280, 281, 282, 287, 288, 289, 290, 291, 292, 293, 294, 295, 296, 297], [0.03081, 0.005977, 0.9871, 0.9949, 0.9928, 0.9655, 0.8618, 0.9639, 0.9978, 0.9129, 0.9974, 0.966, 0.9917, 0.9929, 0.9936, 0.9941, 0.9855, 0.99, 0.9947, 0.9927, 0.9953, 0.9937, 0.05198, 0.0412, 0.03232, 0.8109, 0.8312, 0.9798, 0.9724, 0.9911, 0.9774, 0.995, 0.996]): _vg.add([_i], _w, 'REPLACE')
_vg = ob_cube.vertex_groups.new(name='Bone.009')
for _i, _w in zip([3, 4, 12, 13, 69, 70, 86, 91, 96, 100, 101, 105, 109, 110, 114, 117, 118, 120, 299, 300, 301, 302, 303, 304, 314, 315, 316, 321, 323, 341, 342, 343, 344, 345, 347, 348, 356, 357, 358, 359, 364, 369, 370, 371, 372, 373, 374, 375, 376, 377, 378, 379, 380, 381, 382, 383, 384, 385, 386, 387, 388, 389, 390, 391, 392, 393, 394, 395, 396, 397, 398, 399, 400, 401, 402, 403, 404, 405, 406, 407, 408, 409, 410, 411, 412, 413, 414, 415, 416, 417, 418, 419, 420, 421, 422, 423, 424, 425, 426, 427, 428, 429, 430, 431, 432, 433, 434, 435, 436, 437, 438, 439, 440, 441, 442, 443, 444, 445, 446, 447, 448, 449, 450, 451, 452, 453, 454, 455, 456, 457, 458, 459, 460, 461, 462, 463, 464, 465, 466, 467, 468, 469, 470, 471, 472, 473, 474, 475, 476, 477, 478, 479, 480, 481, 482, 483, 484, 485, 486, 487, 488, 489, 490, 491, 492, 493, 494, 495, 496, 497, 498, 499, 500, 501, 502, 503, 504, 505, 506, 507, 508, 509, 510, 511, 512, 513, 514, 515, 516, 517, 518, 519, 523, 526, 527, 528, 533, 534, 536, 538, 549, 550, 551, 552, 553, 554, 555, 556, 557, 565, 569, 570, 571, 572], [0.008221, 0.06248, 0.003383, 0.07113, 0.01436, 0.06859, 0.03066, 0.02064, 0.02152, 0.01381, 0.0726, 0.02811, 0.01301, 0.07647, 0.03065, 0.01459, 0.07328, 0.02629, 0.1105, 0.7595, 0.239, 0.08826, 0.6893, 0.2892, 0.06251, 0.05454, 0.1128, 0.005941, 0.004547, 0.1134, 0.9283, 0.4683, 0.05843, 0.2138, 0.04732, 0.2088, 0.2739, 0.03213, 0.02199, 0.1149, 0.1167, 0.1312, 0.1127, 0.9155, 0.3594, 0.06137, 0.257, 0.03865, 0.1347, 0.1103, 0.8777, 0.4733, 0.06001, 0.272, 0.03708, 0.142, 0.9533, 0.4146, 0.2694, 0.1373, 0.1144, 0.05118, 0.05117, 0.05542, 0.05495, 0.05554, 0.05595, 0.04476, 0.04387, 0.04324, 0.04377, 0.05135, 0.05133, 0.05113, 0.05116, 0.05124, 0.05124, 0.05116, 0.05116, 0.05124, 0.05116, 0.05229, 0.05218, 0.05052, 0.0504, 0.05167, 0.05163, 0.05089, 0.05089, 0.05145, 0.05148, 0.05106, 0.05103, 0.05366, 0.05378, 0.05393, 0.05385, 0.04358, 0.04383, 0.04349, 0.04336, 0.05134, 0.05136, 0.05108, 0.05106, 0.05123, 0.05123, 0.05118, 0.05118, 0.05123, 0.05123, 0.05123, 0.05121, 0.05121, 0.05121, 0.05117, 0.05117, 0.05118, 0.0512, 0.0512, 0.0512, 0.05121, 0.05121, 0.05121, 0.05119, 0.05119, 0.05119, 0.0512, 0.0512, 0.05119, 0.05124, 0.05124, 0.05124, 0.05124, 0.05124, 0.05124, 0.05117, 0.05117, 0.05116, 0.05116, 0.0512, 0.0512, 0.0512, 0.0512, 0.0512, 0.0512, 0.0512, 0.0512, 0.05029, 0.05028, 0.05209, 0.05212, 0.05167, 0.05168, 0.05089, 0.05087, 0.05152, 0.05151, 0.05098, 0.05098, 0.05124, 0.05124, 0.05116, 0.05116, 0.05148, 0.05148, 0.05153, 0.05136, 0.05139, 0.05139, 0.05132, 0.05128, 0.05124, 0.05127, 0.05128, 0.05124, 0.0514, 0.0514, 0.0514, 0.0514, 0.05138, 0.05138, 0.05137, 0.05137, 0.05139, 0.05139, 0.05139, 0.05139, 0.05139, 0.05139, 0.05138, 0.05139, 0.9075, 0.8463, 0.8652, 0.902, 0.1277, 0.01874, 0.08453, 0.01598, 0.7129, 0.7235, 0.4823, 0.511, 0.646, 0.6046, 0.4864, 0.1822, 0.1596, 0.008654, 0.3088, 0.0983, 0.0547, 0.03017]): _vg.add([_i], _w, 'REPLACE')
_vg = ob_cube.vertex_groups.new(name='Bone.010')
for _i, _w in zip([303, 378, 527, 529, 530, 531, 532, 533, 534, 535, 536, 537, 538, 539, 540, 541, 542, 543, 544, 545, 546, 547, 548, 550, 553, 554, 555, 556, 557, 558, 559, 560, 561, 562, 563], [0.0345, 0.002263, 0.01354, 0.9863, 0.9937, 0.9918, 0.9647, 0.8641, 0.9642, 0.9987, 0.9129, 0.9966, 0.9659, 0.9929, 0.9939, 0.9945, 0.9944, 0.9876, 0.9915, 0.9949, 0.9924, 0.9956, 0.9937, 0.006804, 0.05291, 0.04265, 0.03153, 0.8131, 0.8334, 0.979, 0.9716, 0.9904, 0.9761, 0.9955, 0.9964]): _vg.add([_i], _w, 'REPLACE')
_m = ob_cube.modifiers.new('Armature', 'ARMATURE')
_m.object = ob_armature
ob_armature.location = (0.0, -1.256, -0.9289)
ob_armature.rotation_euler = (1.175, -0.2831, 0.1282)
ob_armature.scale = (1.296, 1.296, 1.296)
ob_armature.show_in_front = True

# ---- collection membership
col_collection.objects.link(ob_light)
col_collection.objects.link(ob_empty)
col_collection.objects.link(ob_cube)
col_collection.objects.link(ob_armature)

# ---- scene / render settings (as saved in the file)
scene.frame_start = 1; scene.frame_end = 250; scene.frame_set(62)
scene.render.engine = 'BLENDER_EEVEE_NEXT'
scene.render.fps = 240
bpy.context.view_layer.update()

# ---- added for rendering (the .blend has no active camera): camera
cam_auto = bpy.data.cameras.new('AutoCamera')
cam_auto.lens = 50.0
cam_auto.sensor_width = 36.0
cam_auto.clip_end = 1000.0
ob_auto_camera = bpy.data.objects.new('AutoCamera', cam_auto)
scene.collection.objects.link(ob_auto_camera)
ob_auto_camera.location = (8.02465, -9.26017, 5.00495)
ob_auto_camera.rotation_euler = (1.09748, -7.21219e-08, 0.694738)
scene.camera = ob_auto_camera
bpy.context.view_layer.update()
